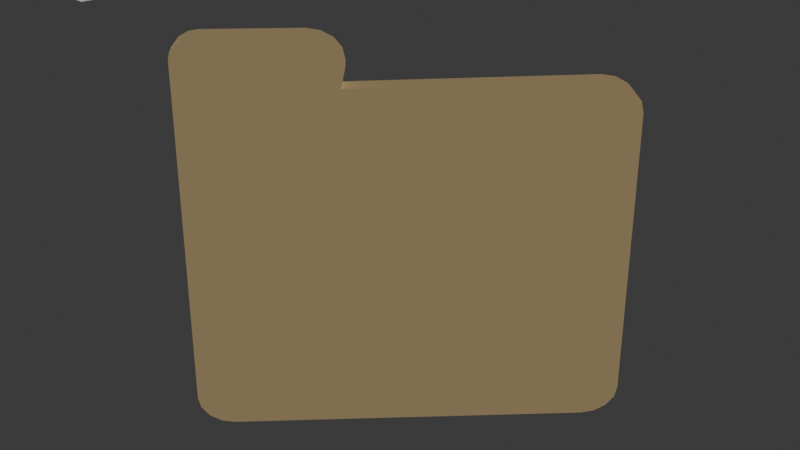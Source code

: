 # Source: VAOEngineIcon.blend  (saved by Blender 4.2.66; exported with 4.5.12 LTS)
import bpy
from mathutils import Matrix  # noqa: F401  (used for matrix-valued properties, if any)

bpy.ops.wm.read_factory_settings(use_empty=True)
scene = bpy.context.scene
scene.name = 'Scene'

# ---- collections
col_collection = bpy.data.collections.new('Collection'); scene.collection.children.link(col_collection)

# ---- materials (node trees are filled in below, after node groups)
mat_whiteem = bpy.data.materials.new('WhiteEm')
mat_whiteem.alpha_threshold = 0.0
mat_whiteem.use_transparent_shadow = False
mat_whiteem.roughness = 0.5
mat_whiteem.line_color = (0.0, 0.0, 0.0, 1.0)
mat_outline = bpy.data.materials.new('OutLine')
mat_outline.use_backface_culling = True
mat_outline.use_backface_culling_shadow = True
mat_blueem = bpy.data.materials.new('BlueEm')
mat_outlineblue = bpy.data.materials.new('OutLineBlue')
mat_outlineblue.use_backface_culling = True
mat_outlineblue.use_backface_culling_shadow = True
mat_gray = bpy.data.materials.new('Gray')
mat_whiteoutline = bpy.data.materials.new('WhiteOutLine')
mat_whiteoutline.use_backface_culling = True
mat_whiteoutline.use_backface_culling_shadow = True
mat_yellow = bpy.data.materials.new('Yellow')
mat_yellowoutline = bpy.data.materials.new('YellowOutLine')
mat_yellowoutline.use_backface_culling = True
mat_yellowoutline.use_backface_culling_shadow = True

# ---- node groups
ng_smooth_by_angle = bpy.data.node_groups.new('Smooth by Angle', 'GeometryNodeTree')
_s = ng_smooth_by_angle.interface.new_socket(name='Mesh', in_out='OUTPUT', socket_type='NodeSocketGeometry')
_s = ng_smooth_by_angle.interface.new_socket(name='Mesh', in_out='INPUT', socket_type='NodeSocketGeometry')
_s = ng_smooth_by_angle.interface.new_socket(name='Angle', in_out='INPUT', socket_type='NodeSocketFloat')
_s.subtype = 'ANGLE'
_s.default_value = 0.5236
_s.min_value = 0.0
_s.max_value = 3.142
_s.description = 'Maximum face angle for smooth edges'
_s = ng_smooth_by_angle.interface.new_socket(name='Ignore Sharpness', in_out='INPUT', socket_type='NodeSocketBool')
_s.force_non_field = True
ng_smooth_by_angle.description = 'Set the sharpness of mesh edges based on the angle between the neighboring faces'
ng_smooth_by_angle.is_modifier = True
_N = ng_smooth_by_angle.nodes; _L = ng_smooth_by_angle.links
n0 = _N.new('GeometryNodeSetShadeSmooth'); n0.name = 'Set Shade Smooth'; n0.location = (120, -80)
n0.domain = 'EDGE'
n1 = _N.new('GeometryNodeSetShadeSmooth'); n1.name = 'Set Shade Smooth.001'; n1.location = (300, -80)
n2 = _N.new('NodeGroupOutput'); n2.name = 'Group Output'; n2.location = (480, -80)
n3 = _N.new('GeometryNodeInputMeshEdgeAngle'); n3.name = 'Edge Angle'; n3.location = (-440, -240)
n4 = _N.new('NodeGroupInput'); n4.name = 'Group Input'; n4.location = (-80, -80)
n5 = _N.new('GeometryNodeInputEdgeSmooth'); n5.name = 'Is Edge Smooth'; n5.location = (-260, -120)
n6 = _N.new('GeometryNodeInputShadeSmooth'); n6.name = 'Is Shade Smooth'; n6.location = (-440, -397)
n7 = _N.new('FunctionNodeCompare'); n7.name = 'Compare'; n7.location = (-260, -260)
n7.operation = 'LESS_EQUAL'
n7.inputs[6].default_value = (0.0, 0.0, 0.0, 0.0)
n7.inputs[7].default_value = (0.0, 0.0, 0.0, 0.0)
n8 = _N.new('FunctionNodeBooleanMath'); n8.name = 'Boolean Math.001'; n8.location = (-80, -260)
n9 = _N.new('NodeGroupInput'); n9.name = 'Group Input.001'; n9.location = (-440, -329)
n10 = _N.new('NodeGroupInput'); n10.name = 'Group Input.002'; n10.location = (-259, -189)
n11 = _N.new('FunctionNodeBooleanMath'); n11.name = 'Boolean Math'; n11.location = (-80, -149)
n11.operation = 'OR'
n12 = _N.new('FunctionNodeBooleanMath'); n12.name = 'Boolean Math.002'; n12.location = (-260, -380)
n12.operation = 'OR'
n13 = _N.new('NodeGroupInput'); n13.name = 'Group Input.003'; n13.location = (-440, -460)
_L.new(n3.outputs[0], n7.inputs[0])
_L.new(n1.outputs[0], n2.inputs[0])
_L.new(n9.outputs[1], n7.inputs[1])
_L.new(n7.outputs[0], n8.inputs[0])
_L.new(n4.outputs[0], n0.inputs[0])
_L.new(n0.outputs[0], n1.inputs[0])
_L.new(n8.outputs[0], n0.inputs[2])
_L.new(n10.outputs[2], n11.inputs[1])
_L.new(n5.outputs[0], n11.inputs[0])
_L.new(n11.outputs[0], n0.inputs[1])
_L.new(n13.outputs[2], n12.inputs[1])
_L.new(n6.outputs[0], n12.inputs[0])
_L.new(n12.outputs[0], n8.inputs[1])
n2.is_active_output = True
ng_smooth_by_angle_001 = bpy.data.node_groups.new('Smooth by Angle.001', 'GeometryNodeTree')
_s = ng_smooth_by_angle_001.interface.new_socket(name='Mesh', in_out='OUTPUT', socket_type='NodeSocketGeometry')
_s = ng_smooth_by_angle_001.interface.new_socket(name='Mesh', in_out='INPUT', socket_type='NodeSocketGeometry')
_s = ng_smooth_by_angle_001.interface.new_socket(name='Angle', in_out='INPUT', socket_type='NodeSocketFloat')
_s.subtype = 'ANGLE'
_s.default_value = 0.5236
_s.min_value = 0.0
_s.max_value = 3.142
_s.description = 'Maximum face angle for smooth edges'
_s = ng_smooth_by_angle_001.interface.new_socket(name='Ignore Sharpness', in_out='INPUT', socket_type='NodeSocketBool')
_s.force_non_field = True
ng_smooth_by_angle_001.description = 'Set the sharpness of mesh edges based on the angle between the neighboring faces'
ng_smooth_by_angle_001.is_modifier = True
_N = ng_smooth_by_angle_001.nodes; _L = ng_smooth_by_angle_001.links
n0 = _N.new('GeometryNodeSetShadeSmooth'); n0.name = 'Set Shade Smooth'; n0.location = (120, -80)
n0.domain = 'EDGE'
n1 = _N.new('GeometryNodeSetShadeSmooth'); n1.name = 'Set Shade Smooth.001'; n1.location = (300, -80)
n2 = _N.new('NodeGroupOutput'); n2.name = 'Group Output'; n2.location = (480, -80)
n3 = _N.new('GeometryNodeInputMeshEdgeAngle'); n3.name = 'Edge Angle'; n3.location = (-440, -240)
n4 = _N.new('NodeGroupInput'); n4.name = 'Group Input'; n4.location = (-80, -80)
n5 = _N.new('GeometryNodeInputEdgeSmooth'); n5.name = 'Is Edge Smooth'; n5.location = (-260, -120)
n6 = _N.new('GeometryNodeInputShadeSmooth'); n6.name = 'Is Shade Smooth'; n6.location = (-440, -397)
n7 = _N.new('FunctionNodeCompare'); n7.name = 'Compare'; n7.location = (-260, -260)
n7.operation = 'LESS_EQUAL'
n7.inputs[6].default_value = (0.0, 0.0, 0.0, 0.0)
n7.inputs[7].default_value = (0.0, 0.0, 0.0, 0.0)
n8 = _N.new('FunctionNodeBooleanMath'); n8.name = 'Boolean Math.001'; n8.location = (-80, -260)
n9 = _N.new('NodeGroupInput'); n9.name = 'Group Input.001'; n9.location = (-440, -329)
n10 = _N.new('NodeGroupInput'); n10.name = 'Group Input.002'; n10.location = (-259, -189)
n11 = _N.new('FunctionNodeBooleanMath'); n11.name = 'Boolean Math'; n11.location = (-80, -149)
n11.operation = 'OR'
n12 = _N.new('FunctionNodeBooleanMath'); n12.name = 'Boolean Math.002'; n12.location = (-260, -380)
n12.operation = 'OR'
n13 = _N.new('NodeGroupInput'); n13.name = 'Group Input.003'; n13.location = (-440, -460)
_L.new(n3.outputs[0], n7.inputs[0])
_L.new(n1.outputs[0], n2.inputs[0])
_L.new(n9.outputs[1], n7.inputs[1])
_L.new(n7.outputs[0], n8.inputs[0])
_L.new(n4.outputs[0], n0.inputs[0])
_L.new(n0.outputs[0], n1.inputs[0])
_L.new(n8.outputs[0], n0.inputs[2])
_L.new(n10.outputs[2], n11.inputs[1])
_L.new(n5.outputs[0], n11.inputs[0])
_L.new(n11.outputs[0], n0.inputs[1])
_L.new(n13.outputs[2], n12.inputs[1])
_L.new(n6.outputs[0], n12.inputs[0])
_L.new(n12.outputs[0], n8.inputs[1])
n2.is_active_output = True

# ---- material node trees
mat_whiteem.use_nodes = True; mat_whiteem.node_tree.nodes.clear()
_N = mat_whiteem.node_tree.nodes; _L = mat_whiteem.node_tree.links
n0 = _N.new('ShaderNodeOutputMaterial'); n0.name = 'Material Output'; n0.location = (300, 300)
n1 = _N.new('ShaderNodeBsdfPrincipled'); n1.name = 'Principled BSDF'; n1.location = (10, 300)
n1.inputs[3].default_value = 1.45
n1.inputs[28].default_value = 1.0
_L.new(n1.outputs[0], n0.inputs[0])
n0.is_active_output = True
mat_outline.use_nodes = True; mat_outline.node_tree.nodes.clear()
_N = mat_outline.node_tree.nodes; _L = mat_outline.node_tree.links
n0 = _N.new('ShaderNodeBsdfPrincipled'); n0.name = 'Principled BSDF'; n0.location = (10, 300)
n0.inputs[27].default_value = (0.1986, 0.1986, 0.1986, 1.0)
n0.inputs[28].default_value = 1.0
n1 = _N.new('ShaderNodeOutputMaterial'); n1.name = 'Material Output'; n1.location = (300, 300)
_L.new(n0.outputs[0], n1.inputs[0])
n1.is_active_output = True
mat_blueem.use_nodes = True; mat_blueem.node_tree.nodes.clear()
_N = mat_blueem.node_tree.nodes; _L = mat_blueem.node_tree.links
n0 = _N.new('ShaderNodeBsdfPrincipled'); n0.name = 'Principled BSDF'; n0.location = (10, 300)
n0.inputs[27].default_value = (0.0, 0.004652, 0.3555, 1.0)
n0.inputs[28].default_value = 1.0
n1 = _N.new('ShaderNodeOutputMaterial'); n1.name = 'Material Output'; n1.location = (300, 300)
_L.new(n0.outputs[0], n1.inputs[0])
n1.is_active_output = True
mat_outlineblue.use_nodes = True; mat_outlineblue.node_tree.nodes.clear()
_N = mat_outlineblue.node_tree.nodes; _L = mat_outlineblue.node_tree.links
n0 = _N.new('ShaderNodeBsdfPrincipled'); n0.name = 'Principled BSDF'; n0.location = (10, 300)
n0.inputs[27].default_value = (0.01902, 0.04415, 0.214, 1.0)
n0.inputs[28].default_value = 1.0
n1 = _N.new('ShaderNodeOutputMaterial'); n1.name = 'Material Output'; n1.location = (300, 300)
_L.new(n0.outputs[0], n1.inputs[0])
n1.is_active_output = True
mat_gray.use_nodes = True; mat_gray.node_tree.nodes.clear()
_N = mat_gray.node_tree.nodes; _L = mat_gray.node_tree.links
n0 = _N.new('ShaderNodeBsdfPrincipled'); n0.name = 'Principled BSDF'; n0.location = (10, 300)
n0.inputs[27].default_value = (0.2193, 0.2193, 0.2193, 1.0)
n0.inputs[28].default_value = 1.0
n1 = _N.new('ShaderNodeOutputMaterial'); n1.name = 'Material Output'; n1.location = (300, 300)
_L.new(n0.outputs[0], n1.inputs[0])
n1.is_active_output = True
mat_whiteoutline.use_nodes = True; mat_whiteoutline.node_tree.nodes.clear()
_N = mat_whiteoutline.node_tree.nodes; _L = mat_whiteoutline.node_tree.links
n0 = _N.new('ShaderNodeBsdfPrincipled'); n0.name = 'Principled BSDF'; n0.location = (10, 300)
n0.inputs[28].default_value = 1.0
n1 = _N.new('ShaderNodeOutputMaterial'); n1.name = 'Material Output'; n1.location = (300, 300)
_L.new(n0.outputs[0], n1.inputs[0])
n1.is_active_output = True
mat_yellow.use_nodes = True; mat_yellow.node_tree.nodes.clear()
_N = mat_yellow.node_tree.nodes; _L = mat_yellow.node_tree.links
n0 = _N.new('ShaderNodeBsdfPrincipled'); n0.name = 'Principled BSDF'; n0.location = (10, 300)
n0.inputs[27].default_value = (0.4541, 0.2822, 0.04071, 1.0)
n0.inputs[28].default_value = 1.0
n1 = _N.new('ShaderNodeOutputMaterial'); n1.name = 'Material Output'; n1.location = (300, 300)
_L.new(n0.outputs[0], n1.inputs[0])
n1.is_active_output = True
mat_yellowoutline.use_nodes = True; mat_yellowoutline.node_tree.nodes.clear()
_N = mat_yellowoutline.node_tree.nodes; _L = mat_yellowoutline.node_tree.links
n0 = _N.new('ShaderNodeBsdfPrincipled'); n0.name = 'Principled BSDF'; n0.location = (10, 300)
n0.inputs[27].default_value = (0.179, 0.1228, 0.04525, 1.0)
n0.inputs[28].default_value = 1.0
n1 = _N.new('ShaderNodeOutputMaterial'); n1.name = 'Material Output'; n1.location = (300, 300)
_L.new(n0.outputs[0], n1.inputs[0])
n1.is_active_output = True

# ---- world
world_world = bpy.data.worlds.new('World'); scene.world = world_world
world_world.use_nodes = True; world_world.node_tree.nodes.clear()
_N = world_world.node_tree.nodes; _L = world_world.node_tree.links
n0 = _N.new('ShaderNodeOutputWorld'); n0.name = 'World Output'; n0.location = (300, 300)
n1 = _N.new('ShaderNodeBackground'); n1.name = 'Background'; n1.location = (10, 300)
n1.inputs[0].default_value = (0.05088, 0.05088, 0.05088, 1.0)
_L.new(n1.outputs[0], n0.inputs[0])
n0.is_active_output = True
world_world.color = (0.05088, 0.05088, 0.05088)
world_world.sun_shadow_jitter_overblur = 0.0

# ---- cameras
cam_camera = bpy.data.cameras.new('Camera')
cam_camera.clip_end = 100.0
cam_camera.ortho_scale = 7.314

# ---- meshes
me_cube = bpy.data.meshes.new('Cube')
me_cube.from_pydata([(1.0, 1.0, 1.0), (1.0, 1.0, -1.0), (1.0, -1.0, 1.0), (1.0, -1.0, -1.0), (-1.0, 1.0, 1.0), (-1.0, 1.0, -1.0), (-1.0, -1.0, 1.0), (-1.0, -1.0, -1.0)], [], [(0, 4, 6, 2), (3, 2, 6, 7), (7, 6, 4, 5), (5, 1, 3, 7), (1, 0, 2, 3), (5, 4, 0, 1)])
_uv = me_cube.uv_layers.new(name='UVMap')
_uv.uv.foreach_set('vector', [0.625, 0.5, 0.875, 0.5, 0.875, 0.75, 0.625, 0.75, 0.375, 0.75, 0.625, 0.75, 0.625, 1.0, 0.375, 1.0, 0.375, 0.0, 0.625, 0.0, 0.625, 0.25, 0.375, 0.25, 0.125, 0.5, 0.375, 0.5, 0.375, 0.75, 0.125, 0.75, 0.375, 0.5, 0.625, 0.5, 0.625, 0.75, 0.375, 0.75, 0.375, 0.25, 0.625, 0.25, 0.625, 0.5, 0.375, 0.5])
me_cube.materials.append(mat_whiteem)
me_cube.materials.append(mat_outline)
me_cube.use_mirror_vertex_groups = False
me_cube.update()
me_text = bpy.data.meshes.new('Text')
me_text.from_pydata([(-0.7865, 0.2334, 0.0), (-0.2336, 0.2334, 0.0), (-0.2336, 0.7892, 0.0), (0.2327, 0.7892, 0.0), (0.2327, 0.2334, 0.0), (0.7885, 0.2334, 0.0), (0.7885, -0.2343, 0.0), (0.2327, -0.2343, 0.0), (0.2327, -0.7873, 0.0), (-0.2336, -0.7873, 0.0), (-0.2336, -0.2343, 0.0), (-0.7865, -0.2343, 0.0)], [], [(1, 3, 2), (1, 4, 3), (11, 1, 0), (11, 4, 1), (11, 5, 4), (11, 6, 5), (10, 6, 11), (9, 7, 10), (7, 6, 10), (9, 8, 7)])
_uv = me_text.uv_layers.new(name='UVMap')
_uv.uv.foreach_set('vector', [0.09091, 0.0, 0.2727, 0.0, 0.1818, 0.0, 0.09091, 0.0, 0.3636, 0.0, 0.2727, 0.0, 1.0, 0.0, 0.09091, 0.0, 0.0, 0.0, 1.0, 0.0, 0.3636, 0.0, 0.09091, 0.0, 1.0, 0.0, 0.4545, 0.0, 0.3636, 0.0, 1.0, 0.0, 0.5455, 0.0, 0.4545, 0.0, 0.9091, 0.0, 0.5455, 0.0, 1.0, 0.0, 0.8182, 0.0, 0.6364, 0.0, 0.9091, 0.0, 0.6364, 0.0, 0.5455, 0.0, 0.9091, 0.0, 0.8182, 0.0, 0.7273, 0.0, 0.6364, 0.0])
me_text.materials.append(mat_blueem)
me_text.materials.append(mat_outlineblue)
me_text.auto_texspace = False
me_text.update()
me_cube_001 = bpy.data.meshes.new('Cube.001')
me_cube_001.from_pydata([(1.0, 1.0, 1.0), (1.0, 1.0, -1.0), (1.0, -1.0, 1.0), (1.0, -1.0, -1.0), (-1.0, 1.0, 1.0), (-1.0, 1.0, -1.0), (-1.0, -1.0, 1.0), (-1.0, -1.0, -1.0)], [], [(0, 4, 6, 2), (3, 2, 6, 7), (7, 6, 4, 5), (5, 1, 3, 7), (1, 0, 2, 3), (5, 4, 0, 1)])
_uv = me_cube_001.uv_layers.new(name='UVMap')
_uv.uv.foreach_set('vector', [0.625, 0.5, 0.875, 0.5, 0.875, 0.75, 0.625, 0.75, 0.375, 0.75, 0.625, 0.75, 0.625, 1.0, 0.375, 1.0, 0.375, 0.0, 0.625, 0.0, 0.625, 0.25, 0.375, 0.25, 0.125, 0.5, 0.375, 0.5, 0.375, 0.75, 0.125, 0.75, 0.375, 0.5, 0.625, 0.5, 0.625, 0.75, 0.375, 0.75, 0.375, 0.25, 0.625, 0.25, 0.625, 0.5, 0.375, 0.5])
me_cube_001.materials.append(mat_whiteem)
me_cube_001.materials.append(mat_outline)
me_cube_001.use_mirror_vertex_groups = False
me_cube_001.update()
me_circle = bpy.data.meshes.new('Circle')
me_circle.from_pydata([(-1.197e-09, 1.153, 0.0), (-0.2249, 1.13, 0.0), (-0.4411, 1.065, 0.0), (-0.6404, 0.9584, 0.0), (-0.815, 0.815, 0.0), (-0.9584, 0.6404, 0.0), (-1.065, 0.4411, 0.0), (-1.13, 0.2249, 0.0), (-1.153, 4.559e-10, 0.0), (-1.13, -0.2249, 0.0), (-1.065, -0.4411, 0.0), (-0.9584, -0.6404, 0.0), (-0.815, -0.815, 0.0), (-0.6404, -0.9584, 0.0), (-0.4411, -1.065, 0.0), (-0.2249, -1.13, 0.0), (-1.197e-09, -1.153, 0.0), (0.2249, -1.13, 0.0), (0.4411, -1.065, 0.0), (0.6404, -0.9584, 0.0), (0.815, -0.815, 0.0), (0.9584, -0.6404, 0.0), (1.065, -0.4411, 0.0), (1.13, -0.2249, 0.0), (1.153, 4.559e-10, 0.0), (1.13, 0.2249, 0.0), (1.065, 0.4411, 0.0), (0.9584, 0.6404, 0.0), (0.815, 0.815, 0.0), (0.6404, 0.9584, 0.0), (0.4411, 1.065, 0.0), (0.2249, 1.13, 0.0), (5.773e-10, 1.078, 0.0), (-0.2103, 1.057, 0.0), (-0.4125, 0.9958, 0.0), (-0.5988, 0.8962, 0.0), (-0.7621, 0.7621, 0.0), (-0.8962, 0.5988, 0.0), (-0.9958, 0.4125, 0.0), (-1.057, 0.2103, 0.0), (-1.078, 6.202e-10, 0.0), (-1.057, -0.2103, 0.0), (-0.9958, -0.4125, 0.0), (-0.8962, -0.5988, 0.0), (-0.7621, -0.7621, 0.0), (-0.5988, -0.8962, 0.0), (-0.4125, -0.9958, 0.0), (-0.2103, -1.057, 0.0), (5.773e-10, -1.078, 0.0), (0.2103, -1.057, 0.0), (0.4125, -0.9958, 0.0), (0.5988, -0.8962, 0.0), (0.7621, -0.7621, 0.0), (0.8962, -0.5988, 0.0), (0.9958, -0.4125, 0.0), (1.057, -0.2103, 0.0), (1.078, 6.202e-10, 0.0), (1.057, 0.2103, 0.0), (0.9958, 0.4125, 0.0), (0.8962, 0.5988, 0.0), (0.7621, 0.7621, 0.0), (0.5988, 0.8962, 0.0), (0.4125, 0.9958, 0.0), (0.2103, 1.057, 0.0), (-1.197e-09, 1.153, -0.05427), (-0.2249, 1.13, -0.05427), (-0.4411, 1.065, -0.05427), (-0.6404, 0.9584, -0.05427), (-0.815, 0.815, -0.05427), (-0.9584, 0.6404, -0.05427), (-1.065, 0.4411, -0.05427), (-1.13, 0.2249, -0.05427), (-1.153, 4.559e-10, -0.05427), (-1.13, -0.2249, -0.05427), (-1.065, -0.4411, -0.05427), (-0.9584, -0.6404, -0.05427), (-0.815, -0.815, -0.05427), (-0.6404, -0.9584, -0.05427), (-0.4411, -1.065, -0.05427), (-0.2249, -1.13, -0.05427), (-1.197e-09, -1.153, -0.05427), (0.2249, -1.13, -0.05427), (0.4411, -1.065, -0.05427), (0.6404, -0.9584, -0.05427), (0.815, -0.815, -0.05427), (0.9584, -0.6404, -0.05427), (1.065, -0.4411, -0.05427), (1.13, -0.2249, -0.05427), (1.153, 4.559e-10, -0.05427), (1.13, 0.2249, -0.05427), (1.065, 0.4411, -0.05427), (0.9584, 0.6404, -0.05427), (0.815, 0.815, -0.05427), (0.6404, 0.9584, -0.05427), (0.4411, 1.065, -0.05427), (0.2249, 1.13, -0.05427), (5.773e-10, 1.078, -0.05427), (-0.2103, 1.057, -0.05427), (-0.4125, 0.9958, -0.05427), (-0.5988, 0.8962, -0.05427), (-0.7621, 0.7621, -0.05427), (-0.8962, 0.5988, -0.05427), (-0.9958, 0.4125, -0.05427), (-1.057, 0.2103, -0.05427), (-1.078, 6.202e-10, -0.05427), (-1.057, -0.2103, -0.05427), (-0.9958, -0.4125, -0.05427), (-0.8962, -0.5988, -0.05427), (-0.7621, -0.7621, -0.05427), (-0.5988, -0.8962, -0.05427), (-0.4125, -0.9958, -0.05427), (-0.2103, -1.057, -0.05427), (5.773e-10, -1.078, -0.05427), (0.2103, -1.057, -0.05427), (0.4125, -0.9958, -0.05427), (0.5988, -0.8962, -0.05427), (0.7621, -0.7621, -0.05427), (0.8962, -0.5988, -0.05427), (0.9958, -0.4125, -0.05427), (1.057, -0.2103, -0.05427), (1.078, 6.202e-10, -0.05427), (1.057, 0.2103, -0.05427), (0.9958, 0.4125, -0.05427), (0.8962, 0.5988, -0.05427), (0.7621, 0.7621, -0.05427), (0.5988, 0.8962, -0.05427), (0.4125, 0.9958, -0.05427), (0.2103, 1.057, -0.05427), (-0.4683, 1.248, -0.02714), (-0.4864, 1.214, 0.0), (-0.2702, 1.28, 0.0), (-0.304, 1.298, -0.02714), (-0.9103, 0.9738, -0.02714), (-0.914, 0.9357, 0.0), (-0.7394, 1.079, 0.0), (-0.7776, 1.083, -0.02714), (-1.214, 0.5514, -0.02714), (-1.203, 0.5147, 0.0), (-1.096, 0.7139, 0.0), (-1.133, 0.7028, -0.02714), (-1.332, 0.04496, -0.02714), (-1.308, 0.0153, 0.0), (-1.286, 0.2402, 0.0), (-1.315, 0.2158, -0.02714), (-1.248, -0.4683, -0.02714), (-1.214, -0.4864, 0.0), (-1.28, -0.2702, 0.0), (-1.298, -0.304, -0.02714), (-0.9738, -0.9103, -0.02714), (-0.9357, -0.914, 0.0), (-1.079, -0.7394, 0.0), (-1.083, -0.7776, -0.02714), (-0.5514, -1.214, -0.02714), (-0.5147, -1.203, 0.0), (-0.7139, -1.096, 0.0), (-0.7028, -1.133, -0.02714), (-0.04496, -1.332, -0.02714), (-0.0153, -1.308, 0.0), (-0.2402, -1.286, 0.0), (-0.2158, -1.315, -0.02714), (0.4683, -1.248, -0.02714), (0.4864, -1.214, 0.0), (0.2702, -1.28, 0.0), (0.304, -1.298, -0.02714), (0.9103, -0.9738, -0.02714), (0.914, -0.9357, 0.0), (0.7394, -1.079, 0.0), (0.7776, -1.083, -0.02714), (1.214, -0.5514, -0.02714), (1.203, -0.5147, 0.0), (1.096, -0.7139, 0.0), (1.133, -0.7028, -0.02714), (1.332, -0.04496, -0.02714), (1.308, -0.0153, 0.0), (1.286, -0.2402, 0.0), (1.315, -0.2158, -0.02714), (1.248, 0.4683, -0.02714), (1.214, 0.4864, 0.0), (1.28, 0.2702, 0.0), (1.298, 0.304, -0.02714), (0.9738, 0.9103, -0.02714), (0.9357, 0.914, 0.0), (1.079, 0.7394, 0.0), (1.083, 0.7776, -0.02714), (0.5514, 1.214, -0.02714), (0.5147, 1.203, 0.0), (0.7139, 1.096, 0.0), (0.7028, 1.133, -0.02714), (0.04496, 1.332, -0.02714), (0.0153, 1.308, 0.0), (0.2402, 1.286, 0.0), (0.2158, 1.315, -0.02714), (-0.4864, 1.214, -0.05427), (-0.4683, 1.248, -0.02714), (-0.304, 1.298, -0.02714), (-0.2702, 1.28, -0.05427), (-0.914, 0.9357, -0.05427), (-0.9103, 0.9738, -0.02714), (-0.7776, 1.083, -0.02714), (-0.7394, 1.079, -0.05427), (-1.203, 0.5147, -0.05427), (-1.214, 0.5514, -0.02714), (-1.133, 0.7028, -0.02714), (-1.096, 0.7139, -0.05427), (-1.308, 0.0153, -0.05427), (-1.332, 0.04496, -0.02714), (-1.315, 0.2158, -0.02714), (-1.286, 0.2402, -0.05427), (-1.214, -0.4864, -0.05427), (-1.248, -0.4683, -0.02714), (-1.298, -0.304, -0.02714), (-1.28, -0.2702, -0.05427), (-0.9357, -0.914, -0.05427), (-0.9738, -0.9103, -0.02714), (-1.083, -0.7776, -0.02714), (-1.079, -0.7394, -0.05427), (-0.5147, -1.203, -0.05427), (-0.5514, -1.214, -0.02714), (-0.7028, -1.133, -0.02714), (-0.7139, -1.096, -0.05427), (-0.0153, -1.308, -0.05427), (-0.04496, -1.332, -0.02714), (-0.2158, -1.315, -0.02714), (-0.2402, -1.286, -0.05427), (0.4864, -1.214, -0.05427), (0.4683, -1.248, -0.02714), (0.304, -1.298, -0.02714), (0.2702, -1.28, -0.05427), (0.914, -0.9357, -0.05427), (0.9103, -0.9738, -0.02714), (0.7776, -1.083, -0.02714), (0.7394, -1.079, -0.05427), (1.203, -0.5147, -0.05427), (1.214, -0.5514, -0.02714), (1.133, -0.7028, -0.02714), (1.096, -0.7139, -0.05427), (1.308, -0.0153, -0.05427), (1.332, -0.04496, -0.02714), (1.315, -0.2158, -0.02714), (1.286, -0.2402, -0.05427), (1.214, 0.4864, -0.05427), (1.248, 0.4683, -0.02714), (1.298, 0.304, -0.02714), (1.28, 0.2702, -0.05427), (0.9357, 0.914, -0.05427), (0.9738, 0.9103, -0.02714), (1.083, 0.7776, -0.02714), (1.079, 0.7394, -0.05427), (0.5147, 1.203, -0.05427), (0.5514, 1.214, -0.02714), (0.7028, 1.133, -0.02714), (0.7139, 1.096, -0.05427), (0.0153, 1.308, -0.05427), (0.04496, 1.332, -0.02714), (0.2158, 1.315, -0.02714), (0.2402, 1.286, -0.05427)], [], [(5, 37, 36, 4), (0, 32, 63, 31), (19, 51, 50, 18), (6, 38, 37, 5), (20, 52, 51, 19), (7, 39, 38, 6), (21, 53, 52, 20), (8, 40, 39, 7), (22, 54, 53, 21), (9, 41, 40, 8), (23, 55, 54, 22), (10, 42, 41, 9), (24, 56, 55, 23), (11, 43, 42, 10), (25, 57, 56, 24), (12, 44, 43, 11), (26, 58, 57, 25), (13, 45, 44, 12), (27, 59, 58, 26), (14, 46, 45, 13), (1, 33, 32, 0), (28, 60, 59, 27), (15, 47, 46, 14), (2, 34, 33, 1), (29, 61, 60, 28), (16, 48, 47, 15), (3, 35, 34, 2), (30, 62, 61, 29), (17, 49, 48, 16), (4, 36, 35, 3), (31, 63, 62, 30), (18, 50, 49, 17), (69, 68, 100, 101), (64, 95, 127, 96), (83, 82, 114, 115), (70, 69, 101, 102), (84, 83, 115, 116), (71, 70, 102, 103), (85, 84, 116, 117), (72, 71, 103, 104), (86, 85, 117, 118), (73, 72, 104, 105), (87, 86, 118, 119), (74, 73, 105, 106), (88, 87, 119, 120), (75, 74, 106, 107), (89, 88, 120, 121), (76, 75, 107, 108), (90, 89, 121, 122), (77, 76, 108, 109), (91, 90, 122, 123), (78, 77, 109, 110), (65, 64, 96, 97), (92, 91, 123, 124), (79, 78, 110, 111), (66, 65, 97, 98), (93, 92, 124, 125), (80, 79, 111, 112), (67, 66, 98, 99), (94, 93, 125, 126), (81, 80, 112, 113), (68, 67, 99, 100), (95, 94, 126, 127), (82, 81, 113, 114), (29, 28, 92, 93), (3, 2, 66, 67), (55, 56, 120, 119), (27, 91, 247, 182), (9, 73, 211, 146), (56, 57, 121, 120), (31, 30, 94, 95), (5, 4, 68, 69), (57, 58, 122, 121), (83, 84, 228, 231), (21, 85, 235, 170), (58, 59, 123, 122), (32, 33, 97, 96), (7, 6, 70, 71), (59, 60, 124, 123), (33, 34, 98, 97), (7, 71, 207, 142), (60, 61, 125, 124), (34, 35, 99, 98), (9, 8, 72, 73), (61, 62, 126, 125), (35, 36, 100, 99), (81, 82, 224, 227), (62, 63, 127, 126), (36, 37, 101, 100), (11, 10, 74, 75), (63, 32, 96, 127), (37, 38, 102, 101), (12, 11, 150, 149), (38, 39, 103, 102), (13, 12, 76, 77), (39, 40, 104, 103), (24, 23, 174, 173), (40, 41, 105, 104), (15, 14, 78, 79), (41, 42, 106, 105), (5, 69, 203, 138), (42, 43, 107, 106), (17, 16, 80, 81), (43, 44, 108, 107), (31, 95, 255, 190), (44, 45, 109, 108), (19, 18, 82, 83), (45, 46, 110, 109), (79, 80, 220, 223), (46, 47, 111, 110), (21, 20, 84, 85), (47, 48, 112, 111), (19, 83, 231, 166), (48, 49, 113, 112), (23, 22, 86, 87), (49, 50, 114, 113), (3, 67, 199, 134), (50, 51, 115, 114), (25, 24, 88, 89), (51, 52, 116, 115), (29, 93, 251, 186), (52, 53, 117, 116), (27, 26, 90, 91), (1, 0, 64, 65), (53, 54, 118, 117), (8, 7, 142, 141), (77, 78, 216, 219), (54, 55, 119, 118), (94, 30, 185, 248), (68, 4, 133, 196), (64, 0, 189, 252), (70, 6, 137, 200), (72, 8, 141, 204), (74, 10, 145, 208), (76, 12, 149, 212), (78, 14, 153, 216), (80, 16, 157, 220), (82, 18, 161, 224), (84, 20, 165, 228), (86, 22, 169, 232), (88, 24, 173, 236), (90, 26, 177, 240), (92, 28, 181, 244), (66, 2, 129, 192), (144, 147, 210, 209), (26, 25, 178, 177), (188, 191, 254, 253), (85, 86, 232, 235), (1, 65, 195, 130), (148, 151, 214, 213), (23, 87, 239, 174), (14, 13, 154, 153), (136, 139, 202, 201), (87, 88, 236, 239), (152, 155, 218, 217), (28, 27, 182, 181), (11, 75, 215, 150), (89, 90, 240, 243), (30, 29, 186, 185), (156, 159, 222, 221), (25, 89, 243, 178), (16, 15, 158, 157), (4, 3, 134, 133), (91, 92, 244, 247), (160, 163, 226, 225), (184, 187, 250, 249), (13, 77, 219, 154), (65, 66, 192, 195), (132, 135, 198, 197), (93, 94, 248, 251), (67, 68, 196, 199), (140, 143, 206, 205), (164, 167, 230, 229), (18, 17, 162, 161), (95, 64, 252, 255), (69, 70, 200, 203), (0, 31, 190, 189), (168, 171, 234, 233), (15, 79, 223, 158), (6, 5, 138, 137), (71, 72, 204, 207), (172, 175, 238, 237), (20, 19, 166, 165), (73, 74, 208, 211), (176, 179, 242, 241), (17, 81, 227, 162), (10, 9, 146, 145), (75, 76, 212, 215), (180, 183, 246, 245), (128, 131, 194, 193), (22, 21, 170, 169), (129, 130, 131, 128), (133, 134, 135, 132), (137, 138, 139, 136), (141, 142, 143, 140), (145, 146, 147, 144), (149, 150, 151, 148), (153, 154, 155, 152), (157, 158, 159, 156), (161, 162, 163, 160), (165, 166, 167, 164), (169, 170, 171, 168), (173, 174, 175, 172), (177, 178, 179, 176), (181, 182, 183, 180), (185, 186, 187, 184), (189, 190, 191, 188), (193, 194, 195, 192), (197, 198, 199, 196), (201, 202, 203, 200), (205, 206, 207, 204), (209, 210, 211, 208), (213, 214, 215, 212), (217, 218, 219, 216), (221, 222, 223, 220), (225, 226, 227, 224), (229, 230, 231, 228), (233, 234, 235, 232), (237, 238, 239, 236), (241, 242, 243, 240), (245, 246, 247, 244), (249, 250, 251, 248), (253, 254, 255, 252), (180, 245, 244, 181), (250, 187, 186, 251), (128, 193, 192, 129), (198, 135, 134, 199), (248, 185, 184, 249), (196, 133, 132, 197), (254, 191, 190, 255), (202, 139, 138, 203), (252, 189, 188, 253), (200, 137, 136, 201), (206, 143, 142, 207), (204, 141, 140, 205), (210, 147, 146, 211), (208, 145, 144, 209), (214, 151, 150, 215), (212, 149, 148, 213), (218, 155, 154, 219), (216, 153, 152, 217), (222, 159, 158, 223), (220, 157, 156, 221), (226, 163, 162, 227), (224, 161, 160, 225), (230, 167, 166, 231), (228, 165, 164, 229), (234, 171, 170, 235), (232, 169, 168, 233), (238, 175, 174, 239), (236, 173, 172, 237), (242, 179, 178, 243), (240, 177, 176, 241), (246, 183, 182, 247), (194, 131, 130, 195), (2, 1, 130, 129)])
me_circle.polygons.foreach_set('use_smooth', [True] * 256)
_uv = me_circle.uv_layers.new(name='UVMap')
_uv.uv.foreach_set('vector', [0.0, 0.0, 0.0, 0.0, 0.0, 0.0, 0.0, 0.0, 0.0, 0.0, 0.0, 0.0, 0.0, 0.0, 0.0, 0.0, 0.0, 0.0, 0.0, 0.0, 0.0, 0.0, 0.0, 0.0, 0.0, 0.0, 0.0, 0.0, 0.0, 0.0, 0.0, 0.0, 0.0, 0.0, 0.0, 0.0, 0.0, 0.0, 0.0, 0.0, 0.0, 0.0, 0.0, 0.0, 0.0, 0.0, 0.0, 0.0, 0.0, 0.0, 0.0, 0.0, 0.0, 0.0, 0.0, 0.0, 0.0, 0.0, 0.0, 0.0, 0.0, 0.0, 0.0, 0.0, 0.0, 0.0, 0.0, 0.0, 0.0, 0.0, 0.0, 0.0, 0.0, 0.0, 0.0, 0.0, 0.0, 0.0, 0.0, 0.0, 0.0, 0.0, 0.0, 0.0, 0.0, 0.0, 0.0, 0.0, 0.0, 0.0, 0.0, 0.0, 0.0, 0.0, 0.0, 0.0, 0.0, 0.0, 0.0, 0.0, 0.0, 0.0, 0.0, 0.0, 0.0, 0.0, 0.0, 0.0, 0.0, 0.0, 0.0, 0.0, 0.0, 0.0, 0.0, 0.0, 0.0, 0.0, 0.0, 0.0, 0.0, 0.0, 0.0, 0.0, 0.0, 0.0, 0.0, 0.0, 0.0, 0.0, 0.0, 0.0, 0.0, 0.0, 0.0, 0.0, 0.0, 0.0, 0.0, 0.0, 0.0, 0.0, 0.0, 0.0, 0.0, 0.0, 0.0, 0.0, 0.0, 0.0, 0.0, 0.0, 0.0, 0.0, 0.0, 0.0, 0.0, 0.0, 0.0, 0.0, 0.0, 0.0, 0.0, 0.0, 0.0, 0.0, 0.0, 0.0, 0.0, 0.0, 0.0, 0.0, 0.0, 0.0, 0.0, 0.0, 0.0, 0.0, 0.0, 0.0, 0.0, 0.0, 0.0, 0.0, 0.0, 0.0, 0.0, 0.0, 0.0, 0.0, 0.0, 0.0, 0.0, 0.0, 0.0, 0.0, 0.0, 0.0, 0.0, 0.0, 0.0, 0.0, 0.0, 0.0, 0.0, 0.0, 0.0, 0.0, 0.0, 0.0, 0.0, 0.0, 0.0, 0.0, 0.0, 0.0, 0.0, 0.0, 0.0, 0.0, 0.0, 0.0, 0.0, 0.0, 0.0, 0.0, 0.0, 0.0, 0.0, 0.0, 0.0, 0.0, 0.0, 0.0, 0.0, 0.0, 0.0, 0.0, 0.0, 0.0, 0.0, 0.0, 0.0, 0.0, 0.0, 0.0, 0.0, 0.0, 0.0, 0.0, 0.0, 0.0, 0.0, 0.0, 0.0, 0.0, 0.0, 0.0, 0.0, 0.0, 0.0, 0.0, 0.0, 0.0, 0.0, 0.0, 0.0, 0.0, 0.0, 0.0, 0.0, 0.0, 0.0, 0.0, 0.0, 0.0, 0.0, 0.0, 0.0, 0.0, 0.0, 0.0, 0.0, 0.0, 0.0, 0.0, 0.0, 0.0, 0.0, 0.0, 0.0, 0.0, 0.0, 0.0, 0.0, 0.0, 0.0, 0.0, 0.0, 0.0, 0.0, 0.0, 0.0, 0.0, 0.0, 0.0, 0.0, 0.0, 0.0, 0.0, 0.0, 0.0, 0.0, 0.0, 0.0, 0.0, 0.0, 0.0, 0.0, 0.0, 0.0, 0.0, 0.0, 0.0, 0.0, 0.0, 0.0, 0.0, 0.0, 0.0, 0.0, 0.0, 0.0, 0.0, 0.0, 0.0, 0.0, 0.0, 0.0, 0.0, 0.0, 0.0, 0.0, 0.0, 0.0, 0.0, 0.0, 0.0, 0.0, 0.0, 0.0, 0.0, 0.0, 0.0, 0.0, 0.0, 0.0, 0.0, 0.0, 0.0, 0.0, 0.0, 0.0, 0.0, 0.0, 0.0, 0.0, 0.0, 0.0, 0.0, 0.0, 0.0, 0.0, 0.0, 0.0, 0.0, 0.0, 0.0, 0.0, 0.0, 0.0, 0.0, 0.0, 0.0, 0.0, 0.0, 0.0, 0.0, 0.0, 0.0, 0.0, 0.0, 0.0, 0.0, 0.0, 0.0, 0.0, 0.0, 0.0, 0.0, 0.0, 0.0, 0.0, 0.0, 0.0, 0.0, 0.0, 0.0, 0.0, 0.0, 0.0, 0.0, 0.0, 0.0, 0.0, 0.0, 0.0, 0.0, 0.0, 0.0, 0.0, 0.0, 0.0, 0.0, 0.0, 0.0, 0.0, 0.0, 0.0, 0.0, 0.0, 0.0, 0.0, 0.0, 0.0, 0.0, 0.0, 0.0, 0.0, 0.0, 0.0, 0.0, 0.0, 0.0, 0.0, 0.0, 0.0, 0.0, 0.0, 0.0, 0.0, 0.0, 0.0, 0.0, 0.0, 0.0, 0.0, 0.0, 0.0, 0.0, 0.0, 0.0, 0.0, 0.0, 0.0, 0.0, 0.0, 0.0, 0.0, 0.0, 0.0, 0.0, 0.0, 0.0, 0.0, 0.0, 0.0, 0.0, 0.0, 0.0, 0.0, 0.0, 0.0, 0.0, 0.0, 0.0, 0.0, 0.0, 0.0, 0.0, 0.0, 0.0, 0.0, 0.0, 0.0, 0.0, 0.0, 0.0, 0.0, 0.0, 0.0, 0.0, 0.0, 0.0, 0.0, 0.0, 0.0, 0.0, 0.0, 0.0, 0.0, 0.0, 0.0, 0.0, 0.0, 0.0, 0.0, 0.0, 0.0, 0.0, 0.0, 0.0, 0.0, 0.0, 0.0, 0.0, 0.0, 0.0, 0.0, 0.0, 0.0, 0.0, 0.0, 0.0, 0.0, 0.0, 0.0, 0.0, 0.0, 0.0, 0.0, 0.0, 0.0, 0.0, 0.0, 0.0, 0.0, 0.0, 0.0, 0.0, 0.0, 0.0, 0.0, 0.0, 0.0, 0.0, 0.0, 0.0, 0.0, 0.0, 0.0, 0.0, 0.0, 0.0, 0.0, 0.0, 0.0, 0.0, 0.0, 0.0, 0.0, 0.0, 0.0, 0.0, 0.0, 0.0, 0.0, 0.0, 0.0, 0.0, 0.0, 0.0, 0.0, 0.0, 0.0, 0.0, 0.0, 0.0, 0.0, 0.0, 0.0, 0.0, 0.0, 0.0, 0.0, 0.0, 0.0, 0.0, 0.0, 0.0, 0.0, 0.0, 0.0, 0.0, 0.0, 0.0, 0.0, 0.0, 0.0, 0.0, 0.0, 0.0, 0.0, 0.0, 0.0, 0.0, 0.0, 0.0, 0.0, 0.0, 0.0, 0.0, 0.0, 0.0, 0.0, 0.0, 0.0, 0.0, 0.0, 0.0, 0.0, 0.0, 0.0, 0.0, 0.0, 0.0, 0.0, 0.0, 0.0, 0.0, 0.0, 0.0, 0.0, 0.0, 0.0, 0.0, 0.0, 0.0, 0.0, 0.0, 0.0, 0.0, 0.0, 0.0, 0.0, 0.0, 0.0, 0.0, 0.0, 0.0, 0.0, 0.0, 0.0, 0.0, 0.0, 0.0, 0.0, 0.0, 0.0, 0.0, 0.0, 0.0, 0.0, 0.0, 0.0, 0.0, 0.0, 0.0, 0.0, 0.0, 0.0, 0.0, 0.0, 0.0, 0.0, 0.0, 0.0, 0.0, 0.0, 0.0, 0.0, 0.0, 0.0, 0.0, 0.0, 0.0, 0.0, 0.0, 0.0, 0.0, 0.0, 0.0, 0.0, 0.0, 0.0, 0.0, 0.0, 0.0, 0.0, 0.0, 0.0, 0.0, 0.0, 0.0, 0.0, 0.0, 0.0, 0.0, 0.0, 0.0, 0.0, 0.0, 0.0, 0.0, 0.0, 0.0, 0.0, 0.0, 0.0, 0.0, 0.0, 0.0, 0.0, 0.0, 0.0, 0.0, 0.0, 0.0, 0.0, 0.0, 0.0, 0.0, 0.0, 0.0, 0.0, 0.0, 0.0, 0.0, 0.0, 0.0, 0.0, 0.0, 0.0, 0.0, 0.0, 0.0, 0.0, 0.0, 0.0, 0.0, 0.0, 0.0, 0.0, 0.0, 0.0, 0.0, 0.0, 0.0, 0.0, 0.0, 0.0, 0.0, 0.0, 0.0, 0.0, 0.0, 0.0, 0.0, 0.0, 0.0, 0.0, 0.0, 0.0, 0.0, 0.0, 0.0, 0.0, 0.0, 0.0, 0.0, 0.0, 0.0, 0.0, 0.0, 0.0, 0.0, 0.0, 0.0, 0.0, 0.0, 0.0, 0.0, 0.0, 0.0, 0.0, 0.0, 0.0, 0.0, 0.0, 0.0, 0.0, 0.0, 0.0, 0.0, 0.0, 0.0, 0.0, 0.0, 0.0, 0.0, 0.0, 0.0, 0.0, 0.0, 0.0, 0.0, 0.0, 0.0, 0.0, 0.0, 0.0, 0.0, 0.0, 0.0, 0.0, 0.0, 0.0, 0.0, 0.0, 0.0, 0.0, 0.0, 0.0, 0.0, 0.0, 0.0, 0.0, 0.0, 0.0, 0.0, 0.0, 0.0, 0.0, 0.0, 0.0, 0.0, 0.0, 0.0, 0.0, 0.0, 0.0, 0.0, 0.0, 0.0, 0.0, 0.0, 0.0, 0.0, 0.0, 0.0, 0.0, 0.0, 0.0, 0.0, 0.0, 0.0, 0.0, 0.0, 0.0, 0.0, 0.0, 0.0, 0.0, 0.0, 0.0, 0.0, 0.0, 0.0, 0.0, 0.0, 0.0, 0.0, 0.0, 0.0, 0.0, 0.0, 0.0, 0.0, 0.0, 0.0, 0.0, 0.0, 0.0, 0.0, 0.0, 0.0, 0.0, 0.0, 0.0, 0.0, 0.0, 0.0, 0.0, 0.0, 0.0, 0.0, 0.0, 0.0, 0.0, 0.0, 0.0, 0.0, 0.0, 0.0, 0.0, 0.0, 0.0, 0.0, 0.0, 0.0, 0.0, 0.0, 0.0, 0.0, 0.0, 0.0, 0.0, 0.0, 0.0, 0.0, 0.0, 0.0, 0.0, 0.0, 0.0, 0.0, 0.0, 0.0, 0.0, 0.0, 0.0, 0.0, 0.0, 0.0, 0.0, 0.0, 0.0, 0.0, 0.0, 0.0, 0.0, 0.0, 0.0, 0.0, 0.0, 0.0, 0.0, 0.0, 0.0, 0.0, 0.0, 0.0, 0.0, 0.0, 0.0, 0.0, 0.0, 0.0, 0.0, 0.0, 0.0, 0.0, 0.0, 0.0, 0.0, 0.0, 0.0, 0.0, 0.0, 0.0, 0.0, 0.0, 0.0, 0.0, 0.0, 0.0, 0.0, 0.0, 0.0, 0.0, 0.0, 0.0, 0.0, 0.0, 0.0, 0.0, 0.0, 0.0, 0.0, 0.0, 0.0, 0.0, 0.0, 0.0, 0.0, 0.0, 0.0, 0.0, 0.0, 0.0, 0.0, 0.0, 0.0, 0.0, 0.0, 0.0, 0.0, 0.0, 0.0, 0.0, 0.0, 0.0, 0.0, 0.0, 0.0, 0.0, 0.0, 0.0, 0.0, 0.0, 0.0, 0.0, 0.0, 0.0, 0.0, 0.0, 0.0, 0.0, 0.0, 0.0, 0.0, 0.0, 0.0, 0.0, 0.0, 0.0, 0.0, 0.0, 0.0, 0.0, 0.0, 0.0, 0.0, 0.0, 0.0, 0.0, 0.0, 0.0, 0.0, 0.0, 0.0, 0.0, 0.0, 0.0, 0.0, 0.0, 0.0, 0.0, 0.0, 0.0, 0.0, 0.0, 0.0, 0.0, 0.0, 0.0, 0.0, 0.0, 0.0, 0.0, 0.0, 0.0, 0.0, 0.0, 0.0, 0.0, 0.0, 0.0, 0.0, 0.0, 0.0, 0.0, 0.0, 0.0, 0.0, 0.0, 0.0, 0.0, 0.0, 0.0, 0.0, 0.0, 0.0, 0.0, 0.0, 0.0, 0.0, 0.0, 0.0, 0.0, 0.0, 0.0, 0.0, 0.0, 0.0, 0.0, 0.0, 0.0, 0.0, 0.0, 0.0, 0.0, 0.0, 0.0, 0.0, 0.0, 0.0, 0.0, 0.0, 0.0, 0.0, 0.0, 0.0, 0.0, 0.0, 0.0, 0.0, 0.0, 0.0, 0.0, 0.0, 0.0, 0.0, 0.0, 0.0, 0.0, 0.0, 0.0, 0.0, 0.0, 0.0, 0.0, 0.0, 0.0, 0.0, 0.0, 0.0, 0.0, 0.0, 0.0, 0.0, 0.0, 0.0, 0.0, 0.0, 0.0, 0.0, 0.0, 0.0, 0.0, 0.0, 0.0, 0.0, 0.0, 0.0, 0.0, 0.0, 0.0, 0.0, 0.0, 0.0, 0.0, 0.0, 0.0, 0.0, 0.0, 0.0, 0.0, 0.0, 0.0, 0.0, 0.0, 0.0, 0.0, 0.0, 0.0, 0.0, 0.0, 0.0, 0.0, 0.0, 0.0, 0.0, 0.0, 0.0, 0.0, 0.0, 0.0, 0.0, 0.0, 0.0, 0.0, 0.0, 0.0, 0.0, 0.0, 0.0, 0.0, 0.0, 0.0, 0.0, 0.0, 0.0, 0.0, 0.0, 0.0, 0.0, 0.0, 0.0, 0.0, 0.0, 0.0, 0.0, 0.0, 0.0, 0.0, 0.0, 0.0, 0.0, 0.0, 0.0, 0.0, 0.0, 0.0, 0.0, 0.0, 0.0, 0.0, 0.0, 0.0, 0.0, 0.0, 0.0, 0.0, 0.0, 0.0, 0.0, 0.0, 0.0, 0.0, 0.0, 0.0, 0.0, 0.0, 0.0, 0.0, 0.0, 0.0, 0.0, 0.0, 0.0, 0.0, 0.0, 0.0, 0.0, 0.0, 0.0, 0.0, 0.0, 0.0, 0.0, 0.0, 0.0, 0.0, 0.0, 0.0, 0.0, 0.0, 0.0, 0.0, 0.0, 0.0, 0.0, 0.0, 0.0, 0.0, 0.0, 0.0, 0.0, 0.0, 0.0, 0.0, 0.0, 0.0, 0.0, 0.0, 0.0, 0.0, 0.0, 0.0, 0.0, 0.0, 0.0, 0.0, 0.0, 0.0, 0.0, 0.0, 0.0, 0.0, 0.0, 0.0, 0.0, 0.0, 0.0, 0.0, 0.0, 0.0, 0.0, 0.0, 0.0, 0.0, 0.0, 0.0, 0.0, 0.0, 0.0, 0.0, 0.0, 0.0, 0.0, 0.0, 0.0, 0.0, 0.0, 0.0, 0.0, 0.0, 0.0, 0.0, 0.0, 0.0, 0.0, 0.0, 0.0, 0.0, 0.0, 0.0, 0.0, 0.0, 0.0, 0.0, 0.0, 0.0, 0.0, 0.0, 0.0, 0.0, 0.0, 0.0, 0.0, 0.0, 0.0, 0.0, 0.0, 0.0, 0.0, 0.0, 0.0, 0.0, 0.0, 0.0, 0.0, 0.0, 0.0, 0.0, 0.0, 0.0, 0.0, 0.0, 0.0, 0.0, 0.0, 0.0, 0.0, 0.0, 0.0, 0.0, 0.0, 0.0, 0.0, 0.0, 0.0, 0.0, 0.0, 0.0, 0.0, 0.0, 0.0, 0.0, 0.0, 0.0, 0.0, 0.0, 0.0, 0.0, 0.0, 0.0, 0.0, 0.0, 0.0, 0.0, 0.0, 0.0, 0.0, 0.0, 0.0, 0.0, 0.0, 0.0, 0.0, 0.0, 0.0, 0.0, 0.0, 0.0, 0.0, 0.0, 0.0, 0.0, 0.0, 0.0, 0.0, 0.0, 0.0, 0.0, 0.0, 0.0, 0.0, 0.0, 0.0, 0.0, 0.0, 0.0, 0.0, 0.0, 0.0, 0.0, 0.0, 0.0, 0.0, 0.0, 0.0, 0.0, 0.0, 0.0, 0.0, 0.0, 0.0, 0.0, 0.0, 0.0, 0.0, 0.0, 0.0, 0.0, 0.0, 0.0, 0.0, 0.0, 0.0, 0.0, 0.0, 0.0, 0.0, 0.0, 0.0, 0.0, 0.0, 0.0, 0.0, 0.0, 0.0, 0.0, 0.0, 0.0, 0.0, 0.0, 0.0, 0.0, 0.0, 0.0, 0.0, 0.0, 0.0, 0.0, 0.0, 0.0, 0.0, 0.0, 0.0, 0.0, 0.0, 0.0, 0.0, 0.0, 0.0, 0.0, 0.0, 0.0, 0.0, 0.0, 0.0, 0.0, 0.0, 0.0, 0.0, 0.0, 0.0, 0.0, 0.0, 0.0, 0.0, 0.0, 0.0, 0.0, 0.0, 0.0, 0.0, 0.0, 0.0, 0.0, 0.0, 0.0, 0.0, 0.0, 0.0, 0.0, 0.0, 0.0, 0.0, 0.0, 0.0, 0.0, 0.0, 0.0, 0.0, 0.0, 0.0, 0.0, 0.0, 0.0, 0.0, 0.0, 0.0, 0.0, 0.0, 0.0, 0.0, 0.0, 0.0, 0.0, 0.0, 0.0, 0.0, 0.0, 0.0, 0.0, 0.0, 0.0, 0.0, 0.0, 0.0, 0.0, 0.0, 0.0, 0.0, 0.0, 0.0, 0.0, 0.0, 0.0, 0.0, 0.0, 0.0, 0.0, 0.0, 0.0, 0.0, 0.0, 0.0, 0.0, 0.0, 0.0, 0.0, 0.0, 0.0, 0.0, 0.0, 0.0, 0.0, 0.0, 0.0, 0.0, 0.0, 0.0, 0.0, 0.0, 0.0, 0.0, 0.0, 0.0, 0.0, 0.0, 0.0, 0.0, 0.0, 0.0, 0.0, 0.0, 0.0, 0.0, 0.0, 0.0, 0.0, 0.0, 0.0, 0.0, 0.0, 0.0, 0.0, 0.0, 0.0, 0.0, 0.0, 0.0, 0.0, 0.0, 0.0, 0.0, 0.0, 0.0, 0.0, 0.0, 0.0, 0.0, 0.0, 0.0, 0.0, 0.0, 0.0, 0.0, 0.0, 0.0, 0.0, 0.0, 0.0, 0.0, 0.0, 0.0, 0.0, 0.0, 0.0, 0.0, 0.0, 0.0, 0.0, 0.0, 0.0, 0.0, 0.0, 0.0, 0.0, 0.0, 0.0, 0.0, 0.0, 0.0, 0.0, 0.0, 0.0, 0.0, 0.0, 0.0, 0.0, 0.0, 0.0, 0.0, 0.0, 0.0, 0.0, 0.0, 0.0, 0.0, 0.0, 0.0, 0.0, 0.0, 0.0, 0.0, 0.0, 0.0, 0.0, 0.0, 0.0, 0.0, 0.0, 0.0, 0.0, 0.0, 0.0, 0.0, 0.0, 0.0, 0.0, 0.0, 0.0, 0.0, 0.0, 0.0, 0.0, 0.0, 0.0, 0.0, 0.0, 0.0, 0.0, 0.0, 0.0, 0.0, 0.0, 0.0, 0.0, 0.0, 0.0, 0.0, 0.0, 0.0, 0.0, 0.0, 0.0, 0.0, 0.0, 0.0, 0.0, 0.0, 0.0, 0.0, 0.0, 0.0, 0.0, 0.0, 0.0, 0.0, 0.0, 0.0, 0.0, 0.0, 0.0, 0.0, 0.0, 0.0, 0.0, 0.0, 0.0, 0.0, 0.0, 0.0, 0.0, 0.0, 0.0, 0.0, 0.0, 0.0, 0.0, 0.0, 0.0, 0.0, 0.0, 0.0, 0.0, 0.0, 0.0, 0.0, 0.0, 0.0, 0.0, 0.0, 0.0, 0.0, 0.0, 0.0, 0.0, 0.0, 0.0, 0.0, 0.0, 0.0, 0.0, 0.0, 0.0, 0.0, 0.0, 0.0, 0.0, 0.0, 0.0, 0.0, 0.0, 0.0, 0.0, 0.0, 0.0, 0.0, 0.0, 0.0, 0.0, 0.0, 0.0, 0.0, 0.0, 0.0, 0.0, 0.0, 0.0, 0.0, 0.0, 0.0, 0.0, 0.0, 0.0, 0.0, 0.0, 0.0, 0.0, 0.0, 0.0, 0.0, 0.0, 0.0, 0.0, 0.0, 0.0, 0.0, 0.0, 0.0, 0.0, 0.0, 0.0, 0.0, 0.0, 0.0, 0.0, 0.0, 0.0, 0.0, 0.0, 0.0, 0.0, 0.0, 0.0, 0.0, 0.0, 0.0, 0.0, 0.0, 0.0, 0.0, 0.0, 0.0, 0.0, 0.0, 0.0, 0.0, 0.0, 0.0, 0.0, 0.0, 0.0, 0.0, 0.0, 0.0, 0.0, 0.0, 0.0, 0.0, 0.0, 0.0, 0.0, 0.0, 0.0, 0.0, 0.0, 0.0, 0.0, 0.0, 0.0, 0.0, 0.0, 0.0, 0.0, 0.0, 0.0, 0.0, 0.0, 0.0, 0.0, 0.0, 0.0, 0.0, 0.0, 0.0, 0.0, 0.0, 0.0, 0.0, 0.0, 0.0, 0.0, 0.0, 0.0, 0.0, 0.0, 0.0, 0.0, 0.0, 0.0, 0.0, 0.0, 0.0, 0.0, 0.0, 0.0, 0.0, 0.0, 0.0, 0.0, 0.0, 0.0, 0.0, 0.0, 0.0, 0.0, 0.0, 0.0, 0.0, 0.0, 0.0, 0.0, 0.0, 0.0, 0.0, 0.0, 0.0, 0.0, 0.0, 0.0, 0.0, 0.0, 0.0, 0.0, 0.0, 0.0, 0.0, 0.0, 0.0, 0.0, 0.0, 0.0, 0.0, 0.0, 0.0, 0.0, 0.0, 0.0, 0.0, 0.0, 0.0, 0.0, 0.0, 0.0, 0.0, 0.0, 0.0, 0.0, 0.0, 0.0, 0.0, 0.0, 0.0, 0.0, 0.0, 0.0, 0.0, 0.0, 0.0, 0.0, 0.0, 0.0, 0.0, 0.0, 0.0, 0.0, 0.0, 0.0, 0.0, 0.0, 0.0, 0.0, 0.0, 0.0, 0.0, 0.0, 0.0, 0.0, 0.0, 0.0, 0.0, 0.0, 0.0, 0.0, 0.0, 0.0, 0.0, 0.0, 0.0, 0.0, 0.0])
me_circle.materials.append(mat_gray)
me_circle.materials.append(mat_whiteoutline)
me_circle.update()
me_circle_001 = bpy.data.meshes.new('Circle.001')
me_circle_001.from_pydata([(-1.197e-09, 1.153, 0.0), (-0.2249, 1.13, 0.0), (-0.4411, 1.065, 0.0), (-0.6404, 0.9584, 0.0), (-0.815, 0.815, 0.0), (-0.9584, 0.6404, 0.0), (-1.065, 0.4411, 0.0), (-1.13, 0.2249, 0.0), (-1.153, 4.559e-10, 0.0), (-1.13, -0.2249, 0.0), (-1.065, -0.4411, 0.0), (-0.9584, -0.6404, 0.0), (-0.815, -0.815, 0.0), (-0.6404, -0.9584, 0.0), (-0.4411, -1.065, 0.0), (-0.2249, -1.13, 0.0), (-1.197e-09, -1.153, 0.0), (0.2249, -1.13, 0.0), (0.4411, -1.065, 0.0), (0.6404, -0.9584, 0.0), (0.815, -0.815, 0.0), (0.9584, -0.6404, 0.0), (1.065, -0.4411, 0.0), (1.13, -0.2249, 0.0), (1.153, 4.559e-10, 0.0), (1.13, 0.2249, 0.0), (1.065, 0.4411, 0.0), (0.9584, 0.6404, 0.0), (0.815, 0.815, 0.0), (0.6404, 0.9584, 0.0), (0.4411, 1.065, 0.0), (0.2249, 1.13, 0.0), (5.773e-10, 1.078, 0.0), (-0.2103, 1.057, 0.0), (-0.4125, 0.9958, 0.0), (-0.5988, 0.8962, 0.0), (-0.7621, 0.7621, 0.0), (-0.8962, 0.5988, 0.0), (-0.9958, 0.4125, 0.0), (-1.057, 0.2103, 0.0), (-1.078, 6.202e-10, 0.0), (-1.057, -0.2103, 0.0), (-0.9958, -0.4125, 0.0), (-0.8962, -0.5988, 0.0), (-0.7621, -0.7621, 0.0), (-0.5988, -0.8962, 0.0), (-0.4125, -0.9958, 0.0), (-0.2103, -1.057, 0.0), (5.773e-10, -1.078, 0.0), (0.2103, -1.057, 0.0), (0.4125, -0.9958, 0.0), (0.5988, -0.8962, 0.0), (0.7621, -0.7621, 0.0), (0.8962, -0.5988, 0.0), (0.9958, -0.4125, 0.0), (1.057, -0.2103, 0.0), (1.078, 6.202e-10, 0.0), (1.057, 0.2103, 0.0), (0.9958, 0.4125, 0.0), (0.8962, 0.5988, 0.0), (0.7621, 0.7621, 0.0), (0.5988, 0.8962, 0.0), (0.4125, 0.9958, 0.0), (0.2103, 1.057, 0.0), (-1.197e-09, 1.153, -0.05427), (-0.2249, 1.13, -0.05427), (-0.4411, 1.065, -0.05427), (-0.6404, 0.9584, -0.05427), (-0.815, 0.815, -0.05427), (-0.9584, 0.6404, -0.05427), (-1.065, 0.4411, -0.05427), (-1.13, 0.2249, -0.05427), (-1.153, 4.559e-10, -0.05427), (-1.13, -0.2249, -0.05427), (-1.065, -0.4411, -0.05427), (-0.9584, -0.6404, -0.05427), (-0.815, -0.815, -0.05427), (-0.6404, -0.9584, -0.05427), (-0.4411, -1.065, -0.05427), (-0.2249, -1.13, -0.05427), (-1.197e-09, -1.153, -0.05427), (0.2249, -1.13, -0.05427), (0.4411, -1.065, -0.05427), (0.6404, -0.9584, -0.05427), (0.815, -0.815, -0.05427), (0.9584, -0.6404, -0.05427), (1.065, -0.4411, -0.05427), (1.13, -0.2249, -0.05427), (1.153, 4.559e-10, -0.05427), (1.13, 0.2249, -0.05427), (1.065, 0.4411, -0.05427), (0.9584, 0.6404, -0.05427), (0.815, 0.815, -0.05427), (0.6404, 0.9584, -0.05427), (0.4411, 1.065, -0.05427), (0.2249, 1.13, -0.05427), (5.773e-10, 1.078, -0.05427), (-0.2103, 1.057, -0.05427), (-0.4125, 0.9958, -0.05427), (-0.5988, 0.8962, -0.05427), (-0.7621, 0.7621, -0.05427), (-0.8962, 0.5988, -0.05427), (-0.9958, 0.4125, -0.05427), (-1.057, 0.2103, -0.05427), (-1.078, 6.202e-10, -0.05427), (-1.057, -0.2103, -0.05427), (-0.9958, -0.4125, -0.05427), (-0.8962, -0.5988, -0.05427), (-0.7621, -0.7621, -0.05427), (-0.5988, -0.8962, -0.05427), (-0.4125, -0.9958, -0.05427), (-0.2103, -1.057, -0.05427), (5.773e-10, -1.078, -0.05427), (0.2103, -1.057, -0.05427), (0.4125, -0.9958, -0.05427), (0.5988, -0.8962, -0.05427), (0.7621, -0.7621, -0.05427), (0.8962, -0.5988, -0.05427), (0.9958, -0.4125, -0.05427), (1.057, -0.2103, -0.05427), (1.078, 6.202e-10, -0.05427), (1.057, 0.2103, -0.05427), (0.9958, 0.4125, -0.05427), (0.8962, 0.5988, -0.05427), (0.7621, 0.7621, -0.05427), (0.5988, 0.8962, -0.05427), (0.4125, 0.9958, -0.05427), (0.2103, 1.057, -0.05427), (-0.4683, 1.248, -0.02714), (-0.4864, 1.214, 0.0), (-0.2702, 1.28, 0.0), (-0.304, 1.298, -0.02714), (-0.9103, 0.9738, -0.02714), (-0.914, 0.9357, 0.0), (-0.7394, 1.079, 0.0), (-0.7776, 1.083, -0.02714), (-1.214, 0.5514, -0.02714), (-1.203, 0.5147, 0.0), (-1.096, 0.7139, 0.0), (-1.133, 0.7028, -0.02714), (-1.332, 0.04496, -0.02714), (-1.308, 0.0153, 0.0), (-1.286, 0.2402, 0.0), (-1.315, 0.2158, -0.02714), (-1.248, -0.4683, -0.02714), (-1.214, -0.4864, 0.0), (-1.28, -0.2702, 0.0), (-1.298, -0.304, -0.02714), (-0.9738, -0.9103, -0.02714), (-0.9357, -0.914, 0.0), (-1.079, -0.7394, 0.0), (-1.083, -0.7776, -0.02714), (-0.5514, -1.214, -0.02714), (-0.5147, -1.203, 0.0), (-0.7139, -1.096, 0.0), (-0.7028, -1.133, -0.02714), (-0.04496, -1.332, -0.02714), (-0.0153, -1.308, 0.0), (-0.2402, -1.286, 0.0), (-0.2158, -1.315, -0.02714), (0.4683, -1.248, -0.02714), (0.4864, -1.214, 0.0), (0.2702, -1.28, 0.0), (0.304, -1.298, -0.02714), (0.9103, -0.9738, -0.02714), (0.914, -0.9357, 0.0), (0.7394, -1.079, 0.0), (0.7776, -1.083, -0.02714), (1.214, -0.5514, -0.02714), (1.203, -0.5147, 0.0), (1.096, -0.7139, 0.0), (1.133, -0.7028, -0.02714), (1.332, -0.04496, -0.02714), (1.308, -0.0153, 0.0), (1.286, -0.2402, 0.0), (1.315, -0.2158, -0.02714), (1.248, 0.4683, -0.02714), (1.214, 0.4864, 0.0), (1.28, 0.2702, 0.0), (1.298, 0.304, -0.02714), (0.9738, 0.9103, -0.02714), (0.9357, 0.914, 0.0), (1.079, 0.7394, 0.0), (1.083, 0.7776, -0.02714), (0.5514, 1.214, -0.02714), (0.5147, 1.203, 0.0), (0.7139, 1.096, 0.0), (0.7028, 1.133, -0.02714), (0.04496, 1.332, -0.02714), (0.0153, 1.308, 0.0), (0.2402, 1.286, 0.0), (0.2158, 1.315, -0.02714), (-0.4864, 1.214, -0.05427), (-0.4683, 1.248, -0.02714), (-0.304, 1.298, -0.02714), (-0.2702, 1.28, -0.05427), (-0.914, 0.9357, -0.05427), (-0.9103, 0.9738, -0.02714), (-0.7776, 1.083, -0.02714), (-0.7394, 1.079, -0.05427), (-1.203, 0.5147, -0.05427), (-1.214, 0.5514, -0.02714), (-1.133, 0.7028, -0.02714), (-1.096, 0.7139, -0.05427), (-1.308, 0.0153, -0.05427), (-1.332, 0.04496, -0.02714), (-1.315, 0.2158, -0.02714), (-1.286, 0.2402, -0.05427), (-1.214, -0.4864, -0.05427), (-1.248, -0.4683, -0.02714), (-1.298, -0.304, -0.02714), (-1.28, -0.2702, -0.05427), (-0.9357, -0.914, -0.05427), (-0.9738, -0.9103, -0.02714), (-1.083, -0.7776, -0.02714), (-1.079, -0.7394, -0.05427), (-0.5147, -1.203, -0.05427), (-0.5514, -1.214, -0.02714), (-0.7028, -1.133, -0.02714), (-0.7139, -1.096, -0.05427), (-0.0153, -1.308, -0.05427), (-0.04496, -1.332, -0.02714), (-0.2158, -1.315, -0.02714), (-0.2402, -1.286, -0.05427), (0.4864, -1.214, -0.05427), (0.4683, -1.248, -0.02714), (0.304, -1.298, -0.02714), (0.2702, -1.28, -0.05427), (0.914, -0.9357, -0.05427), (0.9103, -0.9738, -0.02714), (0.7776, -1.083, -0.02714), (0.7394, -1.079, -0.05427), (1.203, -0.5147, -0.05427), (1.214, -0.5514, -0.02714), (1.133, -0.7028, -0.02714), (1.096, -0.7139, -0.05427), (1.308, -0.0153, -0.05427), (1.332, -0.04496, -0.02714), (1.315, -0.2158, -0.02714), (1.286, -0.2402, -0.05427), (1.214, 0.4864, -0.05427), (1.248, 0.4683, -0.02714), (1.298, 0.304, -0.02714), (1.28, 0.2702, -0.05427), (0.9357, 0.914, -0.05427), (0.9738, 0.9103, -0.02714), (1.083, 0.7776, -0.02714), (1.079, 0.7394, -0.05427), (0.5147, 1.203, -0.05427), (0.5514, 1.214, -0.02714), (0.7028, 1.133, -0.02714), (0.7139, 1.096, -0.05427), (0.0153, 1.308, -0.05427), (0.04496, 1.332, -0.02714), (0.2158, 1.315, -0.02714), (0.2402, 1.286, -0.05427)], [], [(5, 37, 36, 4), (0, 32, 63, 31), (19, 51, 50, 18), (6, 38, 37, 5), (20, 52, 51, 19), (7, 39, 38, 6), (21, 53, 52, 20), (8, 40, 39, 7), (22, 54, 53, 21), (9, 41, 40, 8), (23, 55, 54, 22), (10, 42, 41, 9), (24, 56, 55, 23), (11, 43, 42, 10), (25, 57, 56, 24), (12, 44, 43, 11), (26, 58, 57, 25), (13, 45, 44, 12), (27, 59, 58, 26), (14, 46, 45, 13), (1, 33, 32, 0), (28, 60, 59, 27), (15, 47, 46, 14), (2, 34, 33, 1), (29, 61, 60, 28), (16, 48, 47, 15), (3, 35, 34, 2), (30, 62, 61, 29), (17, 49, 48, 16), (4, 36, 35, 3), (31, 63, 62, 30), (18, 50, 49, 17), (69, 68, 100, 101), (64, 95, 127, 96), (83, 82, 114, 115), (70, 69, 101, 102), (84, 83, 115, 116), (71, 70, 102, 103), (85, 84, 116, 117), (72, 71, 103, 104), (86, 85, 117, 118), (73, 72, 104, 105), (87, 86, 118, 119), (74, 73, 105, 106), (88, 87, 119, 120), (75, 74, 106, 107), (89, 88, 120, 121), (76, 75, 107, 108), (90, 89, 121, 122), (77, 76, 108, 109), (91, 90, 122, 123), (78, 77, 109, 110), (65, 64, 96, 97), (92, 91, 123, 124), (79, 78, 110, 111), (66, 65, 97, 98), (93, 92, 124, 125), (80, 79, 111, 112), (67, 66, 98, 99), (94, 93, 125, 126), (81, 80, 112, 113), (68, 67, 99, 100), (95, 94, 126, 127), (82, 81, 113, 114), (29, 28, 92, 93), (3, 2, 66, 67), (55, 56, 120, 119), (27, 91, 247, 182), (9, 73, 211, 146), (56, 57, 121, 120), (31, 30, 94, 95), (5, 4, 68, 69), (57, 58, 122, 121), (83, 84, 228, 231), (21, 85, 235, 170), (58, 59, 123, 122), (32, 33, 97, 96), (7, 6, 70, 71), (59, 60, 124, 123), (33, 34, 98, 97), (7, 71, 207, 142), (60, 61, 125, 124), (34, 35, 99, 98), (9, 8, 72, 73), (61, 62, 126, 125), (35, 36, 100, 99), (81, 82, 224, 227), (62, 63, 127, 126), (36, 37, 101, 100), (11, 10, 74, 75), (63, 32, 96, 127), (37, 38, 102, 101), (12, 11, 150, 149), (38, 39, 103, 102), (13, 12, 76, 77), (39, 40, 104, 103), (24, 23, 174, 173), (40, 41, 105, 104), (15, 14, 78, 79), (41, 42, 106, 105), (5, 69, 203, 138), (42, 43, 107, 106), (17, 16, 80, 81), (43, 44, 108, 107), (31, 95, 255, 190), (44, 45, 109, 108), (19, 18, 82, 83), (45, 46, 110, 109), (79, 80, 220, 223), (46, 47, 111, 110), (21, 20, 84, 85), (47, 48, 112, 111), (19, 83, 231, 166), (48, 49, 113, 112), (23, 22, 86, 87), (49, 50, 114, 113), (3, 67, 199, 134), (50, 51, 115, 114), (25, 24, 88, 89), (51, 52, 116, 115), (29, 93, 251, 186), (52, 53, 117, 116), (27, 26, 90, 91), (1, 0, 64, 65), (53, 54, 118, 117), (8, 7, 142, 141), (77, 78, 216, 219), (54, 55, 119, 118), (94, 30, 185, 248), (68, 4, 133, 196), (64, 0, 189, 252), (70, 6, 137, 200), (72, 8, 141, 204), (74, 10, 145, 208), (76, 12, 149, 212), (78, 14, 153, 216), (80, 16, 157, 220), (82, 18, 161, 224), (84, 20, 165, 228), (86, 22, 169, 232), (88, 24, 173, 236), (90, 26, 177, 240), (92, 28, 181, 244), (66, 2, 129, 192), (144, 147, 210, 209), (26, 25, 178, 177), (188, 191, 254, 253), (85, 86, 232, 235), (1, 65, 195, 130), (148, 151, 214, 213), (23, 87, 239, 174), (14, 13, 154, 153), (136, 139, 202, 201), (87, 88, 236, 239), (152, 155, 218, 217), (28, 27, 182, 181), (11, 75, 215, 150), (89, 90, 240, 243), (30, 29, 186, 185), (156, 159, 222, 221), (25, 89, 243, 178), (16, 15, 158, 157), (4, 3, 134, 133), (91, 92, 244, 247), (160, 163, 226, 225), (184, 187, 250, 249), (13, 77, 219, 154), (65, 66, 192, 195), (132, 135, 198, 197), (93, 94, 248, 251), (67, 68, 196, 199), (140, 143, 206, 205), (164, 167, 230, 229), (18, 17, 162, 161), (95, 64, 252, 255), (69, 70, 200, 203), (0, 31, 190, 189), (168, 171, 234, 233), (15, 79, 223, 158), (6, 5, 138, 137), (71, 72, 204, 207), (172, 175, 238, 237), (20, 19, 166, 165), (73, 74, 208, 211), (176, 179, 242, 241), (17, 81, 227, 162), (10, 9, 146, 145), (75, 76, 212, 215), (180, 183, 246, 245), (128, 131, 194, 193), (22, 21, 170, 169), (129, 130, 131, 128), (133, 134, 135, 132), (137, 138, 139, 136), (141, 142, 143, 140), (145, 146, 147, 144), (149, 150, 151, 148), (153, 154, 155, 152), (157, 158, 159, 156), (161, 162, 163, 160), (165, 166, 167, 164), (169, 170, 171, 168), (173, 174, 175, 172), (177, 178, 179, 176), (181, 182, 183, 180), (185, 186, 187, 184), (189, 190, 191, 188), (193, 194, 195, 192), (197, 198, 199, 196), (201, 202, 203, 200), (205, 206, 207, 204), (209, 210, 211, 208), (213, 214, 215, 212), (217, 218, 219, 216), (221, 222, 223, 220), (225, 226, 227, 224), (229, 230, 231, 228), (233, 234, 235, 232), (237, 238, 239, 236), (241, 242, 243, 240), (245, 246, 247, 244), (249, 250, 251, 248), (253, 254, 255, 252), (180, 245, 244, 181), (250, 187, 186, 251), (128, 193, 192, 129), (198, 135, 134, 199), (248, 185, 184, 249), (196, 133, 132, 197), (254, 191, 190, 255), (202, 139, 138, 203), (252, 189, 188, 253), (200, 137, 136, 201), (206, 143, 142, 207), (204, 141, 140, 205), (210, 147, 146, 211), (208, 145, 144, 209), (214, 151, 150, 215), (212, 149, 148, 213), (218, 155, 154, 219), (216, 153, 152, 217), (222, 159, 158, 223), (220, 157, 156, 221), (226, 163, 162, 227), (224, 161, 160, 225), (230, 167, 166, 231), (228, 165, 164, 229), (234, 171, 170, 235), (232, 169, 168, 233), (238, 175, 174, 239), (236, 173, 172, 237), (242, 179, 178, 243), (240, 177, 176, 241), (246, 183, 182, 247), (194, 131, 130, 195), (2, 1, 130, 129)])
me_circle_001.polygons.foreach_set('use_smooth', [True] * 256)
_uv = me_circle_001.uv_layers.new(name='UVMap')
_uv.uv.foreach_set('vector', [0.0, 0.0, 0.0, 0.0, 0.0, 0.0, 0.0, 0.0, 0.0, 0.0, 0.0, 0.0, 0.0, 0.0, 0.0, 0.0, 0.0, 0.0, 0.0, 0.0, 0.0, 0.0, 0.0, 0.0, 0.0, 0.0, 0.0, 0.0, 0.0, 0.0, 0.0, 0.0, 0.0, 0.0, 0.0, 0.0, 0.0, 0.0, 0.0, 0.0, 0.0, 0.0, 0.0, 0.0, 0.0, 0.0, 0.0, 0.0, 0.0, 0.0, 0.0, 0.0, 0.0, 0.0, 0.0, 0.0, 0.0, 0.0, 0.0, 0.0, 0.0, 0.0, 0.0, 0.0, 0.0, 0.0, 0.0, 0.0, 0.0, 0.0, 0.0, 0.0, 0.0, 0.0, 0.0, 0.0, 0.0, 0.0, 0.0, 0.0, 0.0, 0.0, 0.0, 0.0, 0.0, 0.0, 0.0, 0.0, 0.0, 0.0, 0.0, 0.0, 0.0, 0.0, 0.0, 0.0, 0.0, 0.0, 0.0, 0.0, 0.0, 0.0, 0.0, 0.0, 0.0, 0.0, 0.0, 0.0, 0.0, 0.0, 0.0, 0.0, 0.0, 0.0, 0.0, 0.0, 0.0, 0.0, 0.0, 0.0, 0.0, 0.0, 0.0, 0.0, 0.0, 0.0, 0.0, 0.0, 0.0, 0.0, 0.0, 0.0, 0.0, 0.0, 0.0, 0.0, 0.0, 0.0, 0.0, 0.0, 0.0, 0.0, 0.0, 0.0, 0.0, 0.0, 0.0, 0.0, 0.0, 0.0, 0.0, 0.0, 0.0, 0.0, 0.0, 0.0, 0.0, 0.0, 0.0, 0.0, 0.0, 0.0, 0.0, 0.0, 0.0, 0.0, 0.0, 0.0, 0.0, 0.0, 0.0, 0.0, 0.0, 0.0, 0.0, 0.0, 0.0, 0.0, 0.0, 0.0, 0.0, 0.0, 0.0, 0.0, 0.0, 0.0, 0.0, 0.0, 0.0, 0.0, 0.0, 0.0, 0.0, 0.0, 0.0, 0.0, 0.0, 0.0, 0.0, 0.0, 0.0, 0.0, 0.0, 0.0, 0.0, 0.0, 0.0, 0.0, 0.0, 0.0, 0.0, 0.0, 0.0, 0.0, 0.0, 0.0, 0.0, 0.0, 0.0, 0.0, 0.0, 0.0, 0.0, 0.0, 0.0, 0.0, 0.0, 0.0, 0.0, 0.0, 0.0, 0.0, 0.0, 0.0, 0.0, 0.0, 0.0, 0.0, 0.0, 0.0, 0.0, 0.0, 0.0, 0.0, 0.0, 0.0, 0.0, 0.0, 0.0, 0.0, 0.0, 0.0, 0.0, 0.0, 0.0, 0.0, 0.0, 0.0, 0.0, 0.0, 0.0, 0.0, 0.0, 0.0, 0.0, 0.0, 0.0, 0.0, 0.0, 0.0, 0.0, 0.0, 0.0, 0.0, 0.0, 0.0, 0.0, 0.0, 0.0, 0.0, 0.0, 0.0, 0.0, 0.0, 0.0, 0.0, 0.0, 0.0, 0.0, 0.0, 0.0, 0.0, 0.0, 0.0, 0.0, 0.0, 0.0, 0.0, 0.0, 0.0, 0.0, 0.0, 0.0, 0.0, 0.0, 0.0, 0.0, 0.0, 0.0, 0.0, 0.0, 0.0, 0.0, 0.0, 0.0, 0.0, 0.0, 0.0, 0.0, 0.0, 0.0, 0.0, 0.0, 0.0, 0.0, 0.0, 0.0, 0.0, 0.0, 0.0, 0.0, 0.0, 0.0, 0.0, 0.0, 0.0, 0.0, 0.0, 0.0, 0.0, 0.0, 0.0, 0.0, 0.0, 0.0, 0.0, 0.0, 0.0, 0.0, 0.0, 0.0, 0.0, 0.0, 0.0, 0.0, 0.0, 0.0, 0.0, 0.0, 0.0, 0.0, 0.0, 0.0, 0.0, 0.0, 0.0, 0.0, 0.0, 0.0, 0.0, 0.0, 0.0, 0.0, 0.0, 0.0, 0.0, 0.0, 0.0, 0.0, 0.0, 0.0, 0.0, 0.0, 0.0, 0.0, 0.0, 0.0, 0.0, 0.0, 0.0, 0.0, 0.0, 0.0, 0.0, 0.0, 0.0, 0.0, 0.0, 0.0, 0.0, 0.0, 0.0, 0.0, 0.0, 0.0, 0.0, 0.0, 0.0, 0.0, 0.0, 0.0, 0.0, 0.0, 0.0, 0.0, 0.0, 0.0, 0.0, 0.0, 0.0, 0.0, 0.0, 0.0, 0.0, 0.0, 0.0, 0.0, 0.0, 0.0, 0.0, 0.0, 0.0, 0.0, 0.0, 0.0, 0.0, 0.0, 0.0, 0.0, 0.0, 0.0, 0.0, 0.0, 0.0, 0.0, 0.0, 0.0, 0.0, 0.0, 0.0, 0.0, 0.0, 0.0, 0.0, 0.0, 0.0, 0.0, 0.0, 0.0, 0.0, 0.0, 0.0, 0.0, 0.0, 0.0, 0.0, 0.0, 0.0, 0.0, 0.0, 0.0, 0.0, 0.0, 0.0, 0.0, 0.0, 0.0, 0.0, 0.0, 0.0, 0.0, 0.0, 0.0, 0.0, 0.0, 0.0, 0.0, 0.0, 0.0, 0.0, 0.0, 0.0, 0.0, 0.0, 0.0, 0.0, 0.0, 0.0, 0.0, 0.0, 0.0, 0.0, 0.0, 0.0, 0.0, 0.0, 0.0, 0.0, 0.0, 0.0, 0.0, 0.0, 0.0, 0.0, 0.0, 0.0, 0.0, 0.0, 0.0, 0.0, 0.0, 0.0, 0.0, 0.0, 0.0, 0.0, 0.0, 0.0, 0.0, 0.0, 0.0, 0.0, 0.0, 0.0, 0.0, 0.0, 0.0, 0.0, 0.0, 0.0, 0.0, 0.0, 0.0, 0.0, 0.0, 0.0, 0.0, 0.0, 0.0, 0.0, 0.0, 0.0, 0.0, 0.0, 0.0, 0.0, 0.0, 0.0, 0.0, 0.0, 0.0, 0.0, 0.0, 0.0, 0.0, 0.0, 0.0, 0.0, 0.0, 0.0, 0.0, 0.0, 0.0, 0.0, 0.0, 0.0, 0.0, 0.0, 0.0, 0.0, 0.0, 0.0, 0.0, 0.0, 0.0, 0.0, 0.0, 0.0, 0.0, 0.0, 0.0, 0.0, 0.0, 0.0, 0.0, 0.0, 0.0, 0.0, 0.0, 0.0, 0.0, 0.0, 0.0, 0.0, 0.0, 0.0, 0.0, 0.0, 0.0, 0.0, 0.0, 0.0, 0.0, 0.0, 0.0, 0.0, 0.0, 0.0, 0.0, 0.0, 0.0, 0.0, 0.0, 0.0, 0.0, 0.0, 0.0, 0.0, 0.0, 0.0, 0.0, 0.0, 0.0, 0.0, 0.0, 0.0, 0.0, 0.0, 0.0, 0.0, 0.0, 0.0, 0.0, 0.0, 0.0, 0.0, 0.0, 0.0, 0.0, 0.0, 0.0, 0.0, 0.0, 0.0, 0.0, 0.0, 0.0, 0.0, 0.0, 0.0, 0.0, 0.0, 0.0, 0.0, 0.0, 0.0, 0.0, 0.0, 0.0, 0.0, 0.0, 0.0, 0.0, 0.0, 0.0, 0.0, 0.0, 0.0, 0.0, 0.0, 0.0, 0.0, 0.0, 0.0, 0.0, 0.0, 0.0, 0.0, 0.0, 0.0, 0.0, 0.0, 0.0, 0.0, 0.0, 0.0, 0.0, 0.0, 0.0, 0.0, 0.0, 0.0, 0.0, 0.0, 0.0, 0.0, 0.0, 0.0, 0.0, 0.0, 0.0, 0.0, 0.0, 0.0, 0.0, 0.0, 0.0, 0.0, 0.0, 0.0, 0.0, 0.0, 0.0, 0.0, 0.0, 0.0, 0.0, 0.0, 0.0, 0.0, 0.0, 0.0, 0.0, 0.0, 0.0, 0.0, 0.0, 0.0, 0.0, 0.0, 0.0, 0.0, 0.0, 0.0, 0.0, 0.0, 0.0, 0.0, 0.0, 0.0, 0.0, 0.0, 0.0, 0.0, 0.0, 0.0, 0.0, 0.0, 0.0, 0.0, 0.0, 0.0, 0.0, 0.0, 0.0, 0.0, 0.0, 0.0, 0.0, 0.0, 0.0, 0.0, 0.0, 0.0, 0.0, 0.0, 0.0, 0.0, 0.0, 0.0, 0.0, 0.0, 0.0, 0.0, 0.0, 0.0, 0.0, 0.0, 0.0, 0.0, 0.0, 0.0, 0.0, 0.0, 0.0, 0.0, 0.0, 0.0, 0.0, 0.0, 0.0, 0.0, 0.0, 0.0, 0.0, 0.0, 0.0, 0.0, 0.0, 0.0, 0.0, 0.0, 0.0, 0.0, 0.0, 0.0, 0.0, 0.0, 0.0, 0.0, 0.0, 0.0, 0.0, 0.0, 0.0, 0.0, 0.0, 0.0, 0.0, 0.0, 0.0, 0.0, 0.0, 0.0, 0.0, 0.0, 0.0, 0.0, 0.0, 0.0, 0.0, 0.0, 0.0, 0.0, 0.0, 0.0, 0.0, 0.0, 0.0, 0.0, 0.0, 0.0, 0.0, 0.0, 0.0, 0.0, 0.0, 0.0, 0.0, 0.0, 0.0, 0.0, 0.0, 0.0, 0.0, 0.0, 0.0, 0.0, 0.0, 0.0, 0.0, 0.0, 0.0, 0.0, 0.0, 0.0, 0.0, 0.0, 0.0, 0.0, 0.0, 0.0, 0.0, 0.0, 0.0, 0.0, 0.0, 0.0, 0.0, 0.0, 0.0, 0.0, 0.0, 0.0, 0.0, 0.0, 0.0, 0.0, 0.0, 0.0, 0.0, 0.0, 0.0, 0.0, 0.0, 0.0, 0.0, 0.0, 0.0, 0.0, 0.0, 0.0, 0.0, 0.0, 0.0, 0.0, 0.0, 0.0, 0.0, 0.0, 0.0, 0.0, 0.0, 0.0, 0.0, 0.0, 0.0, 0.0, 0.0, 0.0, 0.0, 0.0, 0.0, 0.0, 0.0, 0.0, 0.0, 0.0, 0.0, 0.0, 0.0, 0.0, 0.0, 0.0, 0.0, 0.0, 0.0, 0.0, 0.0, 0.0, 0.0, 0.0, 0.0, 0.0, 0.0, 0.0, 0.0, 0.0, 0.0, 0.0, 0.0, 0.0, 0.0, 0.0, 0.0, 0.0, 0.0, 0.0, 0.0, 0.0, 0.0, 0.0, 0.0, 0.0, 0.0, 0.0, 0.0, 0.0, 0.0, 0.0, 0.0, 0.0, 0.0, 0.0, 0.0, 0.0, 0.0, 0.0, 0.0, 0.0, 0.0, 0.0, 0.0, 0.0, 0.0, 0.0, 0.0, 0.0, 0.0, 0.0, 0.0, 0.0, 0.0, 0.0, 0.0, 0.0, 0.0, 0.0, 0.0, 0.0, 0.0, 0.0, 0.0, 0.0, 0.0, 0.0, 0.0, 0.0, 0.0, 0.0, 0.0, 0.0, 0.0, 0.0, 0.0, 0.0, 0.0, 0.0, 0.0, 0.0, 0.0, 0.0, 0.0, 0.0, 0.0, 0.0, 0.0, 0.0, 0.0, 0.0, 0.0, 0.0, 0.0, 0.0, 0.0, 0.0, 0.0, 0.0, 0.0, 0.0, 0.0, 0.0, 0.0, 0.0, 0.0, 0.0, 0.0, 0.0, 0.0, 0.0, 0.0, 0.0, 0.0, 0.0, 0.0, 0.0, 0.0, 0.0, 0.0, 0.0, 0.0, 0.0, 0.0, 0.0, 0.0, 0.0, 0.0, 0.0, 0.0, 0.0, 0.0, 0.0, 0.0, 0.0, 0.0, 0.0, 0.0, 0.0, 0.0, 0.0, 0.0, 0.0, 0.0, 0.0, 0.0, 0.0, 0.0, 0.0, 0.0, 0.0, 0.0, 0.0, 0.0, 0.0, 0.0, 0.0, 0.0, 0.0, 0.0, 0.0, 0.0, 0.0, 0.0, 0.0, 0.0, 0.0, 0.0, 0.0, 0.0, 0.0, 0.0, 0.0, 0.0, 0.0, 0.0, 0.0, 0.0, 0.0, 0.0, 0.0, 0.0, 0.0, 0.0, 0.0, 0.0, 0.0, 0.0, 0.0, 0.0, 0.0, 0.0, 0.0, 0.0, 0.0, 0.0, 0.0, 0.0, 0.0, 0.0, 0.0, 0.0, 0.0, 0.0, 0.0, 0.0, 0.0, 0.0, 0.0, 0.0, 0.0, 0.0, 0.0, 0.0, 0.0, 0.0, 0.0, 0.0, 0.0, 0.0, 0.0, 0.0, 0.0, 0.0, 0.0, 0.0, 0.0, 0.0, 0.0, 0.0, 0.0, 0.0, 0.0, 0.0, 0.0, 0.0, 0.0, 0.0, 0.0, 0.0, 0.0, 0.0, 0.0, 0.0, 0.0, 0.0, 0.0, 0.0, 0.0, 0.0, 0.0, 0.0, 0.0, 0.0, 0.0, 0.0, 0.0, 0.0, 0.0, 0.0, 0.0, 0.0, 0.0, 0.0, 0.0, 0.0, 0.0, 0.0, 0.0, 0.0, 0.0, 0.0, 0.0, 0.0, 0.0, 0.0, 0.0, 0.0, 0.0, 0.0, 0.0, 0.0, 0.0, 0.0, 0.0, 0.0, 0.0, 0.0, 0.0, 0.0, 0.0, 0.0, 0.0, 0.0, 0.0, 0.0, 0.0, 0.0, 0.0, 0.0, 0.0, 0.0, 0.0, 0.0, 0.0, 0.0, 0.0, 0.0, 0.0, 0.0, 0.0, 0.0, 0.0, 0.0, 0.0, 0.0, 0.0, 0.0, 0.0, 0.0, 0.0, 0.0, 0.0, 0.0, 0.0, 0.0, 0.0, 0.0, 0.0, 0.0, 0.0, 0.0, 0.0, 0.0, 0.0, 0.0, 0.0, 0.0, 0.0, 0.0, 0.0, 0.0, 0.0, 0.0, 0.0, 0.0, 0.0, 0.0, 0.0, 0.0, 0.0, 0.0, 0.0, 0.0, 0.0, 0.0, 0.0, 0.0, 0.0, 0.0, 0.0, 0.0, 0.0, 0.0, 0.0, 0.0, 0.0, 0.0, 0.0, 0.0, 0.0, 0.0, 0.0, 0.0, 0.0, 0.0, 0.0, 0.0, 0.0, 0.0, 0.0, 0.0, 0.0, 0.0, 0.0, 0.0, 0.0, 0.0, 0.0, 0.0, 0.0, 0.0, 0.0, 0.0, 0.0, 0.0, 0.0, 0.0, 0.0, 0.0, 0.0, 0.0, 0.0, 0.0, 0.0, 0.0, 0.0, 0.0, 0.0, 0.0, 0.0, 0.0, 0.0, 0.0, 0.0, 0.0, 0.0, 0.0, 0.0, 0.0, 0.0, 0.0, 0.0, 0.0, 0.0, 0.0, 0.0, 0.0, 0.0, 0.0, 0.0, 0.0, 0.0, 0.0, 0.0, 0.0, 0.0, 0.0, 0.0, 0.0, 0.0, 0.0, 0.0, 0.0, 0.0, 0.0, 0.0, 0.0, 0.0, 0.0, 0.0, 0.0, 0.0, 0.0, 0.0, 0.0, 0.0, 0.0, 0.0, 0.0, 0.0, 0.0, 0.0, 0.0, 0.0, 0.0, 0.0, 0.0, 0.0, 0.0, 0.0, 0.0, 0.0, 0.0, 0.0, 0.0, 0.0, 0.0, 0.0, 0.0, 0.0, 0.0, 0.0, 0.0, 0.0, 0.0, 0.0, 0.0, 0.0, 0.0, 0.0, 0.0, 0.0, 0.0, 0.0, 0.0, 0.0, 0.0, 0.0, 0.0, 0.0, 0.0, 0.0, 0.0, 0.0, 0.0, 0.0, 0.0, 0.0, 0.0, 0.0, 0.0, 0.0, 0.0, 0.0, 0.0, 0.0, 0.0, 0.0, 0.0, 0.0, 0.0, 0.0, 0.0, 0.0, 0.0, 0.0, 0.0, 0.0, 0.0, 0.0, 0.0, 0.0, 0.0, 0.0, 0.0, 0.0, 0.0, 0.0, 0.0, 0.0, 0.0, 0.0, 0.0, 0.0, 0.0, 0.0, 0.0, 0.0, 0.0, 0.0, 0.0, 0.0, 0.0, 0.0, 0.0, 0.0, 0.0, 0.0, 0.0, 0.0, 0.0, 0.0, 0.0, 0.0, 0.0, 0.0, 0.0, 0.0, 0.0, 0.0, 0.0, 0.0, 0.0, 0.0, 0.0, 0.0, 0.0, 0.0, 0.0, 0.0, 0.0, 0.0, 0.0, 0.0, 0.0, 0.0, 0.0, 0.0, 0.0, 0.0, 0.0, 0.0, 0.0, 0.0, 0.0, 0.0, 0.0, 0.0, 0.0, 0.0, 0.0, 0.0, 0.0, 0.0, 0.0, 0.0, 0.0, 0.0, 0.0, 0.0, 0.0, 0.0, 0.0, 0.0, 0.0, 0.0, 0.0, 0.0, 0.0, 0.0, 0.0, 0.0, 0.0, 0.0, 0.0, 0.0, 0.0, 0.0, 0.0, 0.0, 0.0, 0.0, 0.0, 0.0, 0.0, 0.0, 0.0, 0.0, 0.0, 0.0, 0.0, 0.0, 0.0, 0.0, 0.0, 0.0, 0.0, 0.0, 0.0, 0.0, 0.0, 0.0, 0.0, 0.0, 0.0, 0.0, 0.0, 0.0, 0.0, 0.0, 0.0, 0.0, 0.0, 0.0, 0.0, 0.0, 0.0, 0.0, 0.0, 0.0, 0.0, 0.0, 0.0, 0.0, 0.0, 0.0, 0.0, 0.0, 0.0, 0.0, 0.0, 0.0, 0.0, 0.0, 0.0, 0.0, 0.0, 0.0, 0.0, 0.0, 0.0, 0.0, 0.0, 0.0, 0.0, 0.0, 0.0, 0.0, 0.0, 0.0, 0.0, 0.0, 0.0, 0.0, 0.0, 0.0, 0.0, 0.0, 0.0, 0.0, 0.0, 0.0, 0.0, 0.0, 0.0, 0.0, 0.0, 0.0, 0.0, 0.0, 0.0, 0.0, 0.0, 0.0, 0.0, 0.0, 0.0, 0.0, 0.0, 0.0, 0.0, 0.0, 0.0, 0.0, 0.0, 0.0, 0.0, 0.0, 0.0, 0.0, 0.0, 0.0, 0.0, 0.0, 0.0, 0.0, 0.0, 0.0, 0.0, 0.0, 0.0, 0.0, 0.0, 0.0, 0.0, 0.0, 0.0, 0.0, 0.0, 0.0, 0.0, 0.0, 0.0, 0.0, 0.0, 0.0, 0.0, 0.0, 0.0, 0.0, 0.0, 0.0, 0.0, 0.0, 0.0, 0.0, 0.0, 0.0, 0.0, 0.0, 0.0, 0.0, 0.0, 0.0, 0.0, 0.0, 0.0, 0.0, 0.0, 0.0, 0.0, 0.0, 0.0, 0.0, 0.0, 0.0, 0.0, 0.0, 0.0, 0.0, 0.0, 0.0, 0.0, 0.0, 0.0, 0.0, 0.0, 0.0, 0.0, 0.0, 0.0, 0.0, 0.0, 0.0, 0.0, 0.0, 0.0, 0.0, 0.0, 0.0, 0.0, 0.0, 0.0, 0.0, 0.0, 0.0, 0.0, 0.0, 0.0, 0.0, 0.0, 0.0, 0.0, 0.0, 0.0, 0.0, 0.0, 0.0, 0.0, 0.0, 0.0, 0.0, 0.0, 0.0, 0.0, 0.0, 0.0, 0.0, 0.0, 0.0, 0.0, 0.0, 0.0, 0.0, 0.0, 0.0, 0.0, 0.0, 0.0, 0.0, 0.0, 0.0, 0.0, 0.0, 0.0, 0.0, 0.0, 0.0, 0.0, 0.0, 0.0, 0.0, 0.0, 0.0, 0.0, 0.0, 0.0, 0.0, 0.0, 0.0, 0.0, 0.0, 0.0, 0.0, 0.0, 0.0, 0.0, 0.0, 0.0, 0.0, 0.0, 0.0, 0.0, 0.0, 0.0, 0.0, 0.0, 0.0, 0.0, 0.0, 0.0, 0.0, 0.0, 0.0, 0.0, 0.0, 0.0, 0.0, 0.0, 0.0, 0.0, 0.0, 0.0, 0.0, 0.0, 0.0, 0.0, 0.0, 0.0, 0.0, 0.0, 0.0, 0.0, 0.0, 0.0, 0.0, 0.0, 0.0, 0.0, 0.0, 0.0, 0.0, 0.0, 0.0, 0.0, 0.0, 0.0, 0.0, 0.0, 0.0, 0.0, 0.0, 0.0, 0.0, 0.0, 0.0, 0.0, 0.0, 0.0, 0.0, 0.0, 0.0, 0.0, 0.0, 0.0, 0.0, 0.0, 0.0, 0.0, 0.0, 0.0, 0.0, 0.0, 0.0, 0.0, 0.0, 0.0, 0.0, 0.0, 0.0, 0.0, 0.0, 0.0, 0.0, 0.0, 0.0, 0.0, 0.0, 0.0, 0.0, 0.0, 0.0, 0.0, 0.0, 0.0, 0.0, 0.0, 0.0, 0.0, 0.0, 0.0, 0.0, 0.0, 0.0, 0.0, 0.0, 0.0, 0.0, 0.0, 0.0, 0.0, 0.0, 0.0, 0.0, 0.0, 0.0, 0.0, 0.0, 0.0, 0.0, 0.0, 0.0, 0.0, 0.0, 0.0, 0.0, 0.0, 0.0, 0.0, 0.0, 0.0, 0.0, 0.0, 0.0, 0.0, 0.0, 0.0, 0.0, 0.0, 0.0, 0.0, 0.0, 0.0, 0.0, 0.0, 0.0, 0.0, 0.0, 0.0, 0.0, 0.0, 0.0, 0.0, 0.0, 0.0, 0.0, 0.0, 0.0, 0.0, 0.0, 0.0, 0.0, 0.0, 0.0, 0.0, 0.0, 0.0, 0.0, 0.0, 0.0, 0.0, 0.0, 0.0, 0.0, 0.0, 0.0, 0.0, 0.0, 0.0, 0.0, 0.0, 0.0, 0.0, 0.0, 0.0, 0.0, 0.0, 0.0, 0.0, 0.0, 0.0, 0.0, 0.0, 0.0, 0.0, 0.0, 0.0, 0.0, 0.0, 0.0, 0.0, 0.0, 0.0, 0.0, 0.0, 0.0, 0.0, 0.0])
me_circle_001.materials.append(mat_gray)
me_circle_001.materials.append(mat_whiteoutline)
me_circle_001.update()
me_cube_002 = bpy.data.meshes.new('Cube.002')
me_cube_002.from_pydata([(-1.0, -1.0, 1.0), (-1.0, 1.0, 1.0), (-0.3175, 1.0, -1.0), (-0.3175, 1.0, 1.0), (-0.3175, -1.0, -1.0), (-0.3175, -1.0, 1.0), (-0.3175, -1.0, 1.135), (-0.4538, -1.0, 1.272), (-0.3279, -1.0, 1.188), (-0.3575, -1.0, 1.232), (-0.4017, -1.0, 1.261), (-0.4538, 1.0, 1.272), (-0.3175, 1.0, 1.135), (-0.4017, 1.0, 1.261), (-0.3575, 1.0, 1.232), (-0.3279, 1.0, 1.188), (-1.0, -1.0, -0.8573), (-0.8573, -1.0, -1.0), (-0.9891, -1.0, -0.9119), (-0.9582, -1.0, -0.9582), (-0.9119, -1.0, -0.9891), (-0.8573, 1.0, -1.0), (-1.0, 1.0, -0.8573), (-0.9119, 1.0, -0.9891), (-0.9582, 1.0, -0.9582), (-0.9891, 1.0, -0.9119), (0.8573, -1.0, -1.0), (1.0, -1.0, -0.8573), (0.9119, -1.0, -0.9891), (0.9582, -1.0, -0.9582), (0.9891, -1.0, -0.9119), (1.0, -1.0, 0.8573), (0.8573, -1.0, 1.0), (0.9891, -1.0, 0.9119), (0.9582, -1.0, 0.9582), (0.9119, -1.0, 0.9891), (1.0, 1.0, -0.8573), (0.8573, 1.0, -1.0), (0.9891, 1.0, -0.9119), (0.9582, 1.0, -0.9582), (0.9119, 1.0, -0.9891), (0.8573, 1.0, 1.0), (1.0, 1.0, 0.8573), (0.9119, 1.0, 0.9891), (0.9582, 1.0, 0.9582), (0.9891, 1.0, 0.9119), (-0.9079, -1.0, 1.272), (-1.0, -1.0, 1.18), (-0.9431, -1.0, 1.265), (-0.973, -1.0, 1.245), (-0.993, -1.0, 1.215), (-1.0, 1.0, 1.18), (-0.9079, 1.0, 1.272), (-0.993, 1.0, 1.215), (-0.973, 1.0, 1.245), (-0.9431, 1.0, 1.265)], [], [(4, 5, 0, 16, 18, 19, 20, 17), (26, 28, 29, 30, 27, 31, 33, 34, 35, 32, 5, 4), (21, 23, 24, 25, 22, 1, 3, 2), (36, 42, 31, 27), (0, 5, 6, 8, 9, 10, 7, 46, 48, 49, 50, 47), (2, 3, 41, 43, 44, 45, 42, 36, 38, 39, 40, 37), (16, 0, 1, 22), (41, 3, 5, 32), (2, 37, 26, 4), (5, 3, 12, 6), (1, 0, 47, 51), (11, 7, 10, 13), (13, 10, 9, 14), (14, 9, 8, 15), (15, 8, 6, 12), (3, 1, 51, 53, 54, 55, 52, 11, 13, 14, 15, 12), (21, 17, 20, 23), (23, 20, 19, 24), (24, 19, 18, 25), (25, 18, 16, 22), (26, 37, 40, 28), (28, 40, 39, 29), (29, 39, 38, 30), (30, 38, 36, 27), (41, 32, 35, 43), (43, 35, 34, 44), (44, 34, 33, 45), (45, 33, 31, 42), (21, 2, 4, 17), (46, 52, 55, 48), (48, 55, 54, 49), (49, 54, 53, 50), (50, 53, 51, 47), (11, 52, 46, 7)])
me_cube_002.polygons.foreach_set('use_smooth', [True] * 34)
_uv = me_cube_002.uv_layers.new(name='UVMap')
_uv.uv.foreach_set('vector', [0.375, 0.875, 0.625, 0.875, 0.625, 1.0, 0.3928, 1.0, 0.386, 0.998, 0.3802, 0.9923, 0.3764, 0.9839, 0.375, 0.9739, 0.375, 0.7635, 0.3764, 0.7584, 0.3802, 0.754, 0.386, 0.751, 0.3928, 0.75, 0.6072, 0.75, 0.614, 0.751, 0.6198, 0.754, 0.6236, 0.7584, 0.625, 0.7635, 0.625, 0.875, 0.375, 0.875, 0.375, 0.2761, 0.3764, 0.2661, 0.3802, 0.2577, 0.386, 0.252, 0.3928, 0.25, 0.625, 0.25, 0.625, 0.375, 0.375, 0.375, 0.3928, 0.5, 0.6072, 0.5, 0.6072, 0.75, 0.3928, 0.75, 0.625, 1.0, 0.625, 0.875, 0.625, 0.875, 0.625, 0.8769, 0.625, 0.8823, 0.625, 0.8904, 0.625, 0.9, 0.625, 0.9831, 0.625, 0.9896, 0.625, 0.9951, 0.625, 0.9987, 0.625, 1.0, 0.375, 0.375, 0.625, 0.375, 0.625, 0.4865, 0.6236, 0.4916, 0.6198, 0.496, 0.614, 0.499, 0.6072, 0.5, 0.3928, 0.5, 0.386, 0.499, 0.3802, 0.496, 0.3764, 0.4916, 0.375, 0.4865, 0.3928, 0.0, 0.625, 0.0, 0.625, 0.25, 0.3928, 0.25, 0.6385, 0.5, 0.75, 0.5, 0.75, 0.75, 0.6385, 0.75, 0.25, 0.5, 0.3615, 0.5, 0.3615, 0.75, 0.25, 0.75, 0.75, 0.75, 0.75, 0.5, 0.75, 0.5, 0.75, 0.75, 0.625, 0.25, 0.625, 0.0, 0.625, 0.0, 0.625, 0.25, 0.775, 0.5, 0.775, 0.75, 0.7654, 0.75, 0.7654, 0.5, 0.7654, 0.5, 0.7654, 0.75, 0.75, 0.75, 0.75, 0.5, 0.75, 0.5, 0.75, 0.75, 0.75, 0.75, 0.75, 0.5, 0.75, 0.5, 0.75, 0.75, 0.75, 0.75, 0.75, 0.5, 0.625, 0.375, 0.625, 0.25, 0.625, 0.25, 0.625, 0.2513, 0.625, 0.2549, 0.625, 0.2604, 0.625, 0.2669, 0.625, 0.35, 0.625, 0.3596, 0.625, 0.3677, 0.625, 0.3731, 0.625, 0.375, 0.1511, 0.5, 0.1511, 0.75, 0.1411, 0.75, 0.1411, 0.5, 0.1411, 0.5, 0.1411, 0.75, 0.125, 0.75, 0.125, 0.5, 0.375, 0.25, 0.375, 0.0, 0.386, 0.0, 0.386, 0.25, 0.386, 0.25, 0.386, 0.0, 0.3928, 0.0, 0.3928, 0.25, 0.3615, 0.75, 0.3615, 0.5, 0.3666, 0.5, 0.3666, 0.75, 0.3666, 0.75, 0.3666, 0.5, 0.375, 0.5, 0.375, 0.75, 0.375, 0.75, 0.375, 0.5, 0.386, 0.5, 0.386, 0.75, 0.386, 0.75, 0.386, 0.5, 0.3928, 0.5, 0.3928, 0.75, 0.6385, 0.5, 0.6385, 0.75, 0.6334, 0.75, 0.6334, 0.5, 0.6334, 0.5, 0.6334, 0.75, 0.625, 0.75, 0.625, 0.5, 0.625, 0.5, 0.625, 0.75, 0.614, 0.75, 0.614, 0.5, 0.614, 0.5, 0.614, 0.75, 0.6072, 0.75, 0.6072, 0.5, 0.1511, 0.5, 0.25, 0.5, 0.25, 0.75, 0.1511, 0.75, 0.8581, 0.75, 0.8581, 0.5, 0.8646, 0.5, 0.8646, 0.75, 0.8646, 0.75, 0.8646, 0.5, 0.875, 0.5, 0.875, 0.75, 0.625, 0.0, 0.625, 0.25, 0.625, 0.25, 0.625, 0.0, 0.625, 0.0, 0.625, 0.25, 0.625, 0.25, 0.625, 0.0, 0.775, 0.5, 0.8581, 0.5, 0.8581, 0.75, 0.775, 0.75])
me_cube_002.materials.append(mat_yellow)
me_cube_002.materials.append(mat_yellowoutline)
me_cube_002.update()

# ---- objects
ob_cube = bpy.data.objects.new('Cube', me_cube)
ob_camera = bpy.data.objects.new('Camera', cam_camera)
ob_text = bpy.data.objects.new('Text', me_text)
ob_cube_001 = bpy.data.objects.new('Cube.001', me_cube_001)
ob_circle = bpy.data.objects.new('Circle', me_circle)
ob_circle_001 = bpy.data.objects.new('Circle.001', me_circle_001)
ob_cube_002 = bpy.data.objects.new('Cube.002', me_cube_002)

# ---- transforms, parenting, visibility, modifiers, constraints
ob_cube.location = (-12.03, 0.0, 0.0)
ob_cube.lock_rotations_4d = False
ob_cube.empty_display_type = 'ARROWS'
ob_cube.lineart.crease_threshold = 0.0
_m = ob_cube.modifiers.new('Solidify', 'SOLIDIFY')
_m.thickness = -0.08
_m.material_offset = 1
_m.use_rim = False
_m.use_flip_normals = True
ob_camera.location = (4.119, -3.873, 2.776)
ob_camera.rotation_euler = (1.143, -1.13e-06, 0.8254)
ob_camera.lock_rotations_4d = False
ob_camera.empty_display_type = 'ARROWS'
ob_camera.color = (0.0, 0.0, 0.0, 0.0)
ob_camera.display_type = 'WIRE'
ob_camera.lineart.crease_threshold = 0.0
ob_text.location = (-10.37, -0.06338, -0.4848)
ob_text.rotation_euler = (1.571, -0.0, 0.8727)
_m = ob_text.modifiers.new('Solidify', 'SOLIDIFY')
_m.thickness = -0.06
_m.material_offset = 1
_m.use_rim = False
_m.use_flip_normals = True
ob_cube_001.location = (-12.15, 4.802, 0.0)
ob_cube_001.lock_rotations_4d = False
ob_cube_001.empty_display_type = 'ARROWS'
ob_cube_001.lineart.crease_threshold = 0.0
_m = ob_cube_001.modifiers.new('Solidify', 'SOLIDIFY')
_m.thickness = -0.08
_m.material_offset = 1
_m.use_rim = False
_m.use_flip_normals = True
ob_circle.location = (-12.2, 4.802, 0.0)
ob_circle.rotation_euler = (0.2618, -0.0, 0.0)
ob_circle.scale = (1.865, 1.865, 1.865)
_m = ob_circle.modifiers.new('Solidify', 'SOLIDIFY')
_m.thickness = -0.02
_m.material_offset = 1
_m.use_rim = False
_m.use_flip_normals = True
_m = ob_circle.modifiers.new('Smooth by Angle', 'NODES')
_m.node_group = ng_smooth_by_angle
_m.use_pin_to_last = True
_m.show_group_selector = False
ob_circle_001.location = (-12.2, 4.802, 0.0)
ob_circle_001.rotation_euler = (-0.08727, -0.0, 0.0)
ob_circle_001.scale = (1.498, 1.498, 1.498)
_m = ob_circle_001.modifiers.new('Solidify', 'SOLIDIFY')
_m.thickness = -0.02
_m.material_offset = 1
_m.use_rim = False
_m.use_flip_normals = True
_m = ob_circle_001.modifiers.new('Smooth by Angle', 'NODES')
_m.node_group = ng_smooth_by_angle
_m.use_pin_to_last = True
_m.show_group_selector = False
ob_cube_002.location = (0.0, 0.0, 0.0)
ob_cube_002.rotation_euler = (0.0, -0.0, 0.8727)
ob_cube_002.scale = (1.202, 0.06759, 1.0)
_m = ob_cube_002.modifiers.new('Solidify', 'SOLIDIFY')
_m.thickness = -0.05
_m.material_offset = 1
_m.use_rim = False
_m.use_flip_normals = True
_m = ob_cube_002.modifiers.new('Smooth by Angle.001', 'NODES')
_m.node_group = ng_smooth_by_angle_001
_m.use_pin_to_last = True
_m.show_group_selector = False

# ---- collection membership
col_collection.objects.link(ob_cube)
col_collection.objects.link(ob_camera)
col_collection.objects.link(ob_text)
col_collection.objects.link(ob_cube_001)
col_collection.objects.link(ob_circle)
col_collection.objects.link(ob_circle_001)
col_collection.objects.link(ob_cube_002)

# ---- scene / render settings (as saved in the file)
scene.camera = ob_camera
scene.frame_start = 1; scene.frame_end = 250; scene.frame_set(1)
scene.render.engine = 'BLENDER_EEVEE_NEXT'
scene.render.film_transparent = True
bpy.context.view_layer.update()
